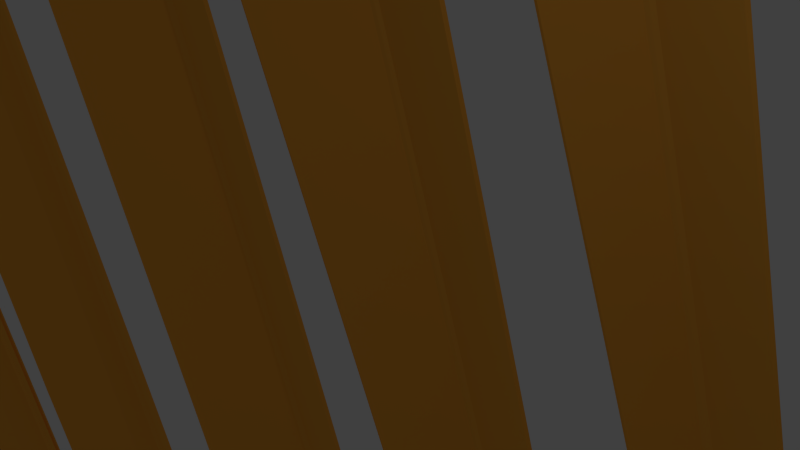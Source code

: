 # Source: PalmLeavesBrown.blend  (saved by Blender 2.76.0; exported with 4.5.12 LTS)
import bpy
from mathutils import Matrix  # noqa: F401  (used for matrix-valued properties, if any)

bpy.ops.wm.read_factory_settings(use_empty=True)
scene = bpy.context.scene
scene.name = 'Scene'

# ---- collections
col_collection_1 = bpy.data.collections.new('Collection 1'); scene.collection.children.link(col_collection_1)

# ---- materials (node trees are filled in below, after node groups)
mat_material = bpy.data.materials.new('Material')
mat_material.alpha_threshold = 0.0
mat_material.use_transparent_shadow = False
mat_material.diffuse_color = (1.0, 0.4626, 0.06128, 1.0)
mat_material.roughness = 0.5
mat_material_tronco = bpy.data.materials.new('Material.tRONCO')
mat_material_tronco.alpha_threshold = 0.0
mat_material_tronco.use_transparent_shadow = False
mat_material_tronco.diffuse_color = (0.7944, 1.0, 0.4924, 1.0)
mat_material_tronco.roughness = 0.5

# ---- material node trees

# ---- world
world_world = bpy.data.worlds.new('World'); scene.world = world_world
world_world.color = (0.05088, 0.05088, 0.05088)
world_world.use_sun_shadow = False
world_world.sun_shadow_jitter_overblur = 0.0
world_world.cycles.sampling_method = 'MANUAL'
world_world.cycles.sample_map_resolution = 256

# ---- cameras
cam_camera = bpy.data.cameras.new('Camera')
cam_camera.clip_end = 100.0
cam_camera.lens = 35.0
cam_camera.sensor_width = 32.0
cam_camera.sensor_height = 18.0
cam_camera.ortho_scale = 7.314
cam_camera.dof.focus_distance = 0.0
cam_camera.dof.aperture_fstop = 128.0

# ---- lights
light_lamp = bpy.data.lights.new('Lamp', 'POINT')
light_lamp.transmission_factor = 0.0
light_lamp.cutoff_distance = 30.0
light_lamp.energy = 100.0
light_lamp.shadow_buffer_clip_start = 1.001
light_lamp.shadow_soft_size = 0.1
light_lamp.shadow_maximum_resolution = 0.006
light_lamp.use_absolute_resolution = True
light_lamp.cycles.use_multiple_importance_sampling = False

# ---- meshes
me_cylinder = bpy.data.meshes.new('Cylinder')
me_cylinder.from_pydata([(7.588, 11.8, 87.85), (7.588, 12.8, -189.3), (7.588, 12.8, -120.0), (7.588, 12.63, -50.72), (7.588, 12.27, 50.12), (7.846, 12.2, 50.12), (8.041, 12.5, -50.72), (8.129, 12.64, -120.0), (8.129, 12.64, -189.3), (8.022, 12.0, 50.12), (8.349, 12.15, -50.72), (8.498, 12.21, -120.0), (8.498, 12.21, -189.3), (8.06, 11.73, 50.12), (8.416, 11.68, -50.72), (8.578, 11.66, -120.0), (8.578, 11.66, -189.3), (7.948, 11.49, 50.12), (8.22, 11.25, -50.72), (8.344, 11.14, -120.0), (8.344, 11.14, -189.3), (7.723, 11.34, 50.12), (7.824, 11.0, -50.72), (7.87, 10.84, -120.0), (7.87, 10.84, -189.3), (7.454, 11.34, 50.12), (7.353, 11.0, -50.72), (7.307, 10.84, -120.0), (7.307, 10.84, -189.3), (7.228, 11.49, 50.12), (6.956, 11.25, -50.72), (6.833, 11.14, -120.0), (6.833, 11.14, -189.3), (7.117, 11.73, 50.12), (6.76, 11.68, -50.72), (6.598, 11.66, -120.0), (6.598, 11.66, -189.3), (7.155, 12.0, 50.12), (6.827, 12.15, -50.72), (6.679, 12.21, -120.0), (6.679, 12.21, -189.3), (7.331, 12.2, 50.12), (7.136, 12.5, -50.72), (7.048, 12.64, -120.0), (7.048, 12.64, -189.3), (-50.86, -4.306, -11.59), (3.279, 11.2, -163.0), (-50.87, -4.22, -11.44), (3.274, 11.29, -162.8), (-50.85, -4.161, -11.13), (3.297, 11.35, -162.5), (-50.8, -4.147, -10.77), (3.34, 11.36, -162.2), (-50.75, -4.182, -10.45), (3.391, 11.32, -161.8), (-50.71, -4.256, -10.29), (3.433, 11.25, -161.7), (-50.69, -4.345, -10.34), (3.452, 11.16, -161.7), (-50.7, -4.421, -10.58), (3.443, 11.08, -162.0), (-50.73, -4.459, -10.93), (3.409, 11.05, -162.3), (-50.78, -4.448, -11.28), (3.36, 11.06, -162.7), (-50.83, -4.391, -11.53), (3.311, 11.11, -162.9), (2.511, 9.841, -151.9), (-48.44, -4.325, -12.31), (-48.45, -4.401, -12.55), (2.502, 9.765, -152.1), (1.331, 9.708, -160.9), (-48.58, -4.579, -21.26), (-48.63, -4.522, -21.51), (1.282, 9.765, -161.1), (-66.32, -8.754, 32.52), (7.495, 12.55, -174.3), (7.538, 12.56, -173.9), (7.477, 12.4, -174.7), (7.472, 12.49, -174.6), (7.509, 12.32, -174.7), (7.558, 12.26, -174.4), (7.607, 12.25, -174.1), (7.641, 12.29, -173.7), (7.65, 12.36, -173.5), (7.631, 12.45, -173.4), (7.589, 12.53, -173.6), (-25.54, 1.04, -90.61), (-25.59, 1.097, -90.85), (-23.94, 1.644, -73.6), (-23.95, 1.568, -73.83), (-13.93, 4.427, -122.8), (-13.97, 4.484, -123.0), (-10.39, 5.497, -111.3), (-10.4, 5.422, -111.5), (-39.59, -2.626, -49.51), (-39.64, -2.569, -49.76), (-37.97, -2.032, -36.73), (-37.98, -2.107, -36.97), (-45.51, -3.596, 15.38), (3.447, 11.22, -148.9), (-45.52, -3.514, 15.52), (3.444, 11.31, -148.8), (-45.49, -3.458, 15.8), (3.471, 11.36, -148.5), (-45.44, -3.444, 16.14), (3.519, 11.38, -148.2), (-45.39, -3.478, 16.41), (3.573, 11.34, -147.9), (-45.35, -3.549, 16.55), (3.615, 11.27, -147.8), (-45.33, -3.634, 16.5), (3.633, 11.19, -147.8), (-45.34, -3.706, 16.28), (3.62, 11.11, -148.0), (-45.38, -3.743, 15.96), (3.581, 11.08, -148.4), (-45.43, -3.732, 15.64), (3.528, 11.09, -148.7), (-45.48, -3.677, 15.42), (3.478, 11.14, -148.9), (2.906, 9.925, -138.0), (-43.22, -3.615, 13.78), (-43.24, -3.687, 13.56), (2.894, 9.853, -138.3), (1.627, 9.798, -146.2), (-43.51, -3.857, 5.315), (-43.56, -3.803, 5.099), (1.577, 9.853, -146.4), (-59.48, -7.848, 63.12), (7.267, 12.51, -161.3), (7.315, 12.53, -160.9), (7.243, 12.37, -161.7), (7.24, 12.46, -161.5), (7.274, 12.29, -161.6), (7.325, 12.24, -161.4), (7.378, 12.23, -161.1), (7.417, 12.26, -160.8), (7.429, 12.34, -160.6), (7.411, 12.42, -160.5), (7.369, 12.49, -160.6), (-22.75, 1.513, -69.3), (-22.8, 1.568, -69.51), (-20.94, 2.09, -53.69), (-20.95, 2.018, -53.91), (-12.25, 4.751, -104.2), (-12.3, 4.805, -104.5), (-8.686, 5.774, -94.63), (-8.698, 5.701, -94.85), (-35.43, -1.991, -24.94), (-35.48, -1.936, -25.15), (-33.67, -1.423, -13.36), (-33.68, -1.495, -13.58), (-40.67, -3.442, 53.86), (4.04, 11.38, -134.8), (-40.67, -3.36, 54.0), (4.04, 11.46, -134.6), (-40.64, -3.304, 54.27), (4.074, 11.52, -134.4), (-40.58, -3.29, 54.58), (4.129, 11.53, -134.1), (-40.52, -3.324, 54.83), (4.19, 11.5, -133.8), (-40.47, -3.395, 54.94), (4.235, 11.43, -133.7), (-40.46, -3.48, 54.88), (4.252, 11.34, -133.8), (-40.48, -3.552, 54.67), (4.234, 11.27, -134.0), (-40.52, -3.589, 54.37), (4.187, 11.23, -134.3), (-40.58, -3.578, 54.08), (4.127, 11.24, -134.6), (-40.64, -3.524, 53.89), (4.072, 11.3, -134.8), (3.764, 10.08, -123.7), (-38.43, -3.461, 51.09), (-38.45, -3.533, 50.88), (3.746, 10.01, -123.9), (2.297, 9.952, -131.1), (-38.92, -3.704, 42.82), (-38.97, -3.649, 42.63), (2.242, 10.01, -131.3), (-53.4, -7.694, 108.5), (7.54, 12.67, -149.0), (7.596, 12.68, -148.7), (7.506, 12.53, -149.4), (7.507, 12.61, -149.3), (7.538, 12.45, -149.4), (7.593, 12.39, -149.2), (7.654, 12.38, -148.9), (7.7, 12.42, -148.6), (7.718, 12.49, -148.4), (7.702, 12.57, -148.3), (7.656, 12.65, -148.4), (-20.08, 1.667, -42.07), (-20.14, 1.721, -42.26), (-17.9, 2.244, -27.51), (-17.92, 2.172, -27.72), (-10.48, 4.904, -82.24), (-10.54, 4.959, -82.43), (-6.713, 5.928, -74.53), (-6.731, 5.855, -74.75), (-31.62, -1.837, 8.576), (-31.67, -1.782, 8.388), (-29.59, -1.269, 19.17), (-29.6, -1.341, 18.95), (-40.67, -3.442, 81.88), (4.04, 11.38, -106.8), (-40.67, -3.36, 82.02), (4.04, 11.46, -106.6), (-40.64, -3.304, 82.29), (4.074, 11.52, -106.4), (-40.58, -3.29, 82.59), (4.129, 11.53, -106.1), (-40.52, -3.324, 82.84), (4.19, 11.5, -105.8), (-40.47, -3.395, 82.96), (4.235, 11.43, -105.7), (-40.46, -3.48, 82.9), (4.252, 11.34, -105.8), (-40.48, -3.552, 82.68), (4.234, 11.27, -106.0), (-40.52, -3.589, 82.38), (4.187, 11.23, -106.3), (-40.58, -3.578, 82.09), (4.127, 11.24, -106.6), (-40.64, -3.524, 81.9), (4.072, 11.3, -106.7), (3.764, 10.08, -95.67), (-38.43, -3.461, 79.11), (-38.45, -3.533, 78.89), (3.746, 10.01, -95.89), (2.297, 9.952, -103.1), (-38.92, -3.704, 70.84), (-38.97, -3.649, 70.65), (2.242, 10.01, -103.3), (-53.4, -7.694, 136.6), (7.54, 12.67, -121.0), (7.596, 12.68, -120.7), (7.506, 12.53, -121.4), (7.507, 12.61, -121.3), (7.538, 12.45, -121.4), (7.593, 12.39, -121.2), (7.654, 12.38, -120.9), (7.7, 12.42, -120.6), (7.718, 12.49, -120.4), (7.702, 12.57, -120.3), (7.656, 12.65, -120.4), (-20.08, 1.667, -14.06), (-20.14, 1.721, -14.25), (-17.9, 2.244, 0.5106), (-17.92, 2.172, 0.2969), (-10.48, 4.904, -54.22), (-10.54, 4.959, -54.41), (-6.713, 5.928, -46.51), (-6.731, 5.855, -46.73), (-31.62, -1.837, 36.59), (-31.67, -1.782, 36.4), (-29.59, -1.269, 47.18), (-29.6, -1.341, 46.97), (-41.35, -3.544, 113.7), (3.356, 11.28, -74.91), (-41.35, -3.462, 113.9), (3.357, 11.36, -74.77), (-41.32, -3.406, 114.1), (3.39, 11.41, -74.5), (-41.26, -3.392, 114.5), (3.446, 11.43, -74.19), (-41.2, -3.426, 114.7), (3.506, 11.39, -73.94), (-41.16, -3.497, 114.8), (3.552, 11.32, -73.83), (-41.14, -3.582, 114.8), (3.568, 11.24, -73.89), (-41.16, -3.654, 114.5), (3.55, 11.17, -74.11), (-41.21, -3.691, 114.2), (3.504, 11.13, -74.4), (-41.27, -3.68, 114.0), (3.443, 11.14, -74.7), (-41.32, -3.626, 113.8), (3.388, 11.19, -74.88), (3.08, 9.977, -63.81), (-39.11, -3.563, 111.0), (-39.13, -3.635, 110.8), (3.062, 9.905, -64.03), (1.614, 9.85, -71.24), (-39.6, -3.806, 102.7), (-39.65, -3.751, 102.5), (1.559, 9.905, -71.43), (-54.08, -7.796, 168.4), (6.857, 12.56, -89.13), (6.912, 12.58, -88.82), (6.822, 12.43, -89.54), (6.823, 12.51, -89.4), (6.855, 12.34, -89.51), (6.91, 12.29, -89.32), (6.97, 12.28, -89.03), (7.017, 12.32, -88.73), (7.035, 12.39, -88.52), (7.018, 12.47, -88.46), (6.973, 12.54, -88.57), (-20.77, 1.565, 17.8), (-20.82, 1.619, 17.61), (-18.59, 2.142, 32.37), (-18.6, 2.07, 32.16), (-11.17, 4.802, -22.36), (-11.22, 4.857, -22.55), (-7.396, 5.826, -14.66), (-7.414, 5.753, -14.87), (-32.3, -1.939, 68.45), (-32.36, -1.884, 68.26), (-30.27, -1.371, 79.04), (-30.29, -1.443, 78.83), (-41.35, -3.544, 140.0), (3.356, 11.28, -48.67), (-41.35, -3.462, 140.1), (3.357, 11.36, -48.52), (-41.32, -3.406, 140.4), (3.39, 11.41, -48.25), (-41.26, -3.392, 140.7), (3.446, 11.43, -47.95), (-41.2, -3.426, 141.0), (3.506, 11.39, -47.7), (-41.16, -3.497, 141.1), (3.552, 11.32, -47.58), (-41.14, -3.582, 141.0), (3.568, 11.24, -47.65), (-41.16, -3.654, 140.8), (3.55, 11.17, -47.86), (-41.21, -3.691, 140.5), (3.504, 11.13, -48.16), (-41.27, -3.68, 140.2), (3.443, 11.14, -48.45), (-41.32, -3.626, 140.0), (3.388, 11.19, -48.64), (3.08, 9.977, -37.57), (-39.11, -3.563, 137.2), (-39.13, -3.635, 137.0), (3.062, 9.905, -37.78), (1.614, 9.85, -44.99), (-39.6, -3.806, 128.9), (-39.65, -3.751, 128.8), (1.559, 9.905, -45.18), (-54.08, -7.796, 194.7), (6.857, 12.56, -62.88), (6.912, 12.58, -62.57), (6.822, 12.43, -63.29), (6.823, 12.51, -63.15), (6.855, 12.34, -63.26), (6.91, 12.29, -63.08), (6.97, 12.28, -62.79), (7.017, 12.32, -62.49), (7.035, 12.39, -62.27), (7.018, 12.47, -62.21), (6.973, 12.54, -62.32), (-20.77, 1.565, 44.05), (-20.82, 1.619, 43.86), (-18.59, 2.142, 58.62), (-18.6, 2.07, 58.4), (-11.17, 4.802, 3.882), (-11.22, 4.857, 3.693), (-7.396, 5.826, 11.59), (-7.414, 5.753, 11.38), (-32.3, -1.939, 94.7), (-32.36, -1.884, 94.51), (-30.27, -1.371, 105.3), (-30.29, -1.443, 105.1), (-41.35, -3.544, 166.2), (3.356, 11.28, -22.42), (-41.35, -3.462, 166.4), (3.357, 11.36, -22.28), (-41.32, -3.406, 166.6), (3.39, 11.41, -22.01), (-41.26, -3.392, 166.9), (3.446, 11.43, -21.7), (-41.2, -3.426, 167.2), (3.506, 11.39, -21.45), (-41.16, -3.497, 167.3), (3.552, 11.32, -21.34), (-41.14, -3.582, 167.2), (3.568, 11.24, -21.4), (-41.16, -3.654, 167.0), (3.55, 11.17, -21.61), (-41.21, -3.691, 166.7), (3.504, 11.13, -21.91), (-41.27, -3.68, 166.4), (3.443, 11.14, -22.2), (-41.32, -3.626, 166.3), (3.388, 11.19, -22.39), (3.08, 9.977, -11.32), (-39.11, -3.563, 163.5), (-39.13, -3.635, 163.2), (3.062, 9.905, -11.54), (1.614, 9.85, -18.75), (-39.6, -3.806, 155.2), (-39.65, -3.751, 155.0), (1.559, 9.905, -18.94), (-54.08, -7.796, 220.9), (6.857, 12.56, -36.64), (6.912, 12.58, -36.33), (6.822, 12.43, -37.05), (6.823, 12.51, -36.91), (6.855, 12.34, -37.02), (6.91, 12.29, -36.83), (6.97, 12.28, -36.54), (7.017, 12.32, -36.24), (7.035, 12.39, -36.03), (7.018, 12.47, -35.97), (6.973, 12.54, -36.08), (-20.77, 1.565, 70.29), (-20.82, 1.619, 70.1), (-18.59, 2.142, 84.86), (-18.6, 2.07, 84.65), (-11.17, 4.802, 30.13), (-11.22, 4.857, 29.94), (-7.396, 5.826, 37.84), (-7.414, 5.753, 37.62), (-32.3, -1.939, 120.9), (-32.36, -1.884, 120.8), (-30.27, -1.371, 131.5), (-30.29, -1.443, 131.3), (-40.83, -3.804, 189.9), (3.88, 11.02, 1.259), (-40.83, -3.722, 190.0), (3.881, 11.1, 1.401), (-40.8, -3.665, 190.3), (3.914, 11.16, 1.669), (-40.74, -3.652, 190.6), (3.97, 11.17, 1.976), (-40.68, -3.686, 190.9), (4.03, 11.13, 2.226), (-40.63, -3.756, 191.0), (4.075, 11.06, 2.339), (-40.62, -3.841, 190.9), (4.092, 10.98, 2.279), (-40.64, -3.914, 190.7), (4.074, 10.91, 2.065), (-40.68, -3.95, 190.4), (4.027, 10.87, 1.765), (-40.74, -3.94, 190.1), (3.967, 10.88, 1.475), (-40.8, -3.885, 189.9), (3.912, 10.94, 1.286), (3.604, 9.718, 12.36), (-38.59, -3.823, 187.1), (-38.61, -3.895, 186.9), (3.586, 9.645, 12.14), (2.138, 9.591, 4.933), (-39.08, -4.065, 178.9), (-39.13, -4.01, 178.7), (2.083, 9.645, 4.744), (-53.56, -8.055, 244.6), (7.381, 12.3, -12.96), (7.436, 12.32, -12.65), (7.346, 12.17, -13.37), (7.347, 12.25, -13.23), (7.379, 12.08, -13.34), (7.434, 12.03, -13.15), (7.494, 12.02, -12.86), (7.54, 12.06, -12.56), (7.558, 12.13, -12.35), (7.542, 12.21, -12.29), (7.496, 12.28, -12.4), (-20.24, 1.305, 93.97), (-20.3, 1.36, 93.78), (-18.06, 1.883, 108.5), (-18.08, 1.811, 108.3), (-10.64, 4.543, 53.81), (-10.7, 4.598, 53.62), (-6.873, 5.566, 61.52), (-6.89, 5.494, 61.3), (-31.78, -2.198, 144.6), (-31.83, -2.144, 144.4), (-29.75, -1.63, 155.2), (-29.76, -1.702, 155.0), (-35.79, -3.923, 223.8), (4.467, 10.9, 14.69), (-35.79, -3.841, 224.0), (4.471, 10.98, 14.83), (-35.75, -3.784, 224.2), (4.51, 11.04, 15.08), (-35.69, -3.771, 224.5), (4.572, 11.05, 15.36), (-35.62, -3.805, 224.7), (4.638, 11.02, 15.58), (-35.57, -3.875, 224.8), (4.685, 10.95, 15.67), (-35.56, -3.96, 224.8), (4.7, 10.86, 15.6), (-35.58, -4.033, 224.6), (4.678, 10.79, 15.4), (-35.63, -4.069, 224.3), (4.625, 10.75, 15.13), (-35.7, -4.059, 224.0), (4.558, 10.76, 14.87), (-35.76, -4.004, 223.9), (4.499, 10.82, 14.7), (4.44, 9.599, 25.86), (-33.63, -3.941, 220.0), (-33.65, -4.014, 219.8), (4.418, 9.526, 25.66), (2.816, 9.472, 19.19), (-34.29, -4.184, 212.0), (-34.35, -4.129, 211.9), (2.757, 9.526, 19.02), (-47.23, -8.174, 284.4), (7.631, 12.19, -1.133), (7.694, 12.2, -0.8541), (7.588, 12.05, -1.525), (7.592, 12.13, -1.383), (7.621, 11.97, -1.513), (7.68, 11.91, -1.351), (7.746, 11.9, -1.092), (7.799, 11.94, -0.8161), (7.822, 12.01, -0.612), (7.807, 12.09, -0.5444), (7.759, 12.17, -0.6347), (-17.46, 1.186, 118.5), (-17.52, 1.241, 118.4), (-14.96, 1.764, 132.0), (-14.99, 1.692, 131.8), (-8.805, 4.424, 73.95), (-8.864, 4.479, 73.78), (-4.883, 5.447, 79.8), (-4.905, 5.375, 79.6), (-27.8, -2.317, 174.4), (-27.86, -2.263, 174.3), (-25.54, -1.749, 184.0), (-25.56, -1.821, 183.8), (-28.28, 0.1171, 270.3), (4.611, 11.06, 30.42), (-28.27, 0.2018, 270.4), (4.617, 11.14, 30.52), (-28.23, 0.2643, 270.6), (4.661, 11.21, 30.72), (-28.16, 0.2849, 270.8), (4.731, 11.23, 30.94), (-28.08, 0.2569, 271.0), (4.804, 11.2, 31.13), (-28.03, 0.1893, 271.1), (4.856, 11.13, 31.22), (-28.02, 0.1035, 271.0), (4.871, 11.05, 31.18), (-28.04, 0.02683, 270.9), (4.845, 10.97, 31.03), (-28.1, -0.01647, 270.7), (4.785, 10.93, 30.81), (-28.18, -0.01262, 270.4), (4.711, 10.93, 30.59), (-28.24, 0.03718, 270.3), (4.646, 10.98, 30.45), (4.971, 10.01, 42.02), (-26.25, 0.05384, 265.0), (-26.28, -0.02287, 264.9), (4.945, 9.931, 41.87), (3.162, 9.709, 36.6), (-27.15, -0.3711, 257.7), (-27.22, -0.3213, 257.6), (3.097, 9.759, 36.46), (-37.59, -3.009, 339.5), (7.211, 12.06, 12.12), (7.281, 12.08, 12.35), (7.161, 11.91, 11.83), (7.166, 11.99, 11.93), (7.196, 11.83, 11.85), (7.261, 11.78, 11.99), (7.335, 11.77, 12.21), (7.395, 11.82, 12.43), (7.421, 11.89, 12.58), (7.406, 11.98, 12.62), (7.354, 12.05, 12.53), (-13.56, 3.252, 151.9), (-13.62, 3.302, 151.7), (-10.69, 4.16, 163.1), (-10.72, 4.083, 163.0), (-6.48, 5.664, 100.7), (-6.545, 5.714, 100.5), (-2.452, 6.877, 103.3), (-2.478, 6.8, 103.1), (-21.95, 0.7901, 215.5), (-22.01, 0.8398, 215.4), (-19.44, 1.601, 223.1), (-19.46, 1.524, 223.0), (0.5912, 10.88, 255.5), (6.728, 11.83, 57.91), (0.6014, 10.94, 255.5), (6.739, 11.89, 57.92), (0.6419, 10.99, 255.6), (6.779, 11.93, 57.95), (0.6998, 11.0, 255.6), (6.837, 11.95, 57.99), (0.7568, 10.98, 255.6), (6.894, 11.93, 58.03), (0.7947, 10.94, 255.7), (6.932, 11.88, 58.05), (0.8016, 10.88, 255.7), (6.939, 11.82, 58.05), (0.7751, 10.82, 255.6), (6.912, 11.77, 58.02), (0.7238, 10.79, 255.6), (6.861, 11.74, 57.99), (0.6639, 10.79, 255.6), (6.801, 11.74, 57.95), (0.6145, 10.83, 255.5), (6.752, 11.77, 57.92), (7.658, 11.33, 65.19), (1.547, 10.63, 249.7), (1.52, 10.58, 249.6), (7.632, 11.27, 65.17), (6.185, 11.1, 64.31), (0.5304, 10.24, 246.5), (0.4809, 10.27, 246.5), (6.135, 11.14, 64.28), (-1.065, 10.62, 312.3), (7.255, 12.01, 42.63), (7.313, 12.02, 42.67), (7.204, 11.9, 42.59), (7.215, 11.96, 42.6), (7.228, 11.85, 42.6), (7.277, 11.81, 42.63), (7.337, 11.81, 42.67), (7.388, 11.84, 42.7), (7.415, 11.89, 42.73), (7.408, 11.95, 42.73), (7.37, 12.0, 42.71), (2.649, 9.877, 161.1), (2.6, 9.911, 161.0), (5.15, 10.58, 163.9), (5.124, 10.53, 163.9), (3.997, 10.13, 118.8), (3.947, 10.16, 118.7), (6.705, 10.81, 114.6), (6.679, 10.76, 114.6), (1.237, 9.911, 212.8), (1.187, 9.945, 212.8), (3.29, 10.5, 213.9), (3.263, 10.44, 213.9), (-10.12, 10.83, 253.7), (5.905, 11.9, 41.54), (-10.1, 10.9, 253.7), (5.915, 11.96, 41.56), (-10.06, 10.95, 253.8), (5.959, 12.02, 41.64), (-10.0, 10.97, 253.9), (6.021, 12.03, 41.74), (-9.938, 10.95, 254.0), (6.082, 12.01, 41.84), (-9.897, 10.89, 254.0), (6.123, 11.96, 41.9), (-9.89, 10.83, 254.0), (6.131, 11.89, 41.91), (-9.918, 10.77, 254.0), (6.103, 11.83, 41.85), (-9.973, 10.73, 253.9), (6.048, 11.79, 41.76), (-10.04, 10.73, 253.8), (5.983, 11.8, 41.66), (-10.09, 10.77, 253.7), (5.93, 11.84, 41.57), (6.591, 11.34, 50.52), (-8.786, 10.55, 248.2), (-8.814, 10.49, 248.1), (6.563, 11.27, 50.47), (5.004, 11.08, 48.07), (-9.76, 10.11, 243.6), (-9.814, 10.15, 243.5), (4.951, 11.12, 47.98), (-14.6, 10.54, 314.7), (7.201, 12.1, 25.19), (7.263, 12.11, 25.3), (7.147, 11.98, 25.09), (7.158, 12.05, 25.12), (7.172, 11.92, 25.13), (7.225, 11.88, 25.21), (7.29, 11.88, 25.31), (7.345, 11.91, 25.41), (7.373, 11.97, 25.46), (7.365, 12.04, 25.45), (7.324, 12.09, 25.39), (-3.425, 9.701, 151.4), (-3.478, 9.739, 151.3), (-0.7956, 10.5, 157.1), (-0.8238, 10.44, 157.0), (0.04128, 9.983, 106.0), (-0.01197, 10.02, 105.9), (3.229, 10.75, 104.1), (3.201, 10.69, 104.1), (-7.406, 9.739, 207.2), (-7.46, 9.778, 207.1), (-5.19, 10.4, 210.4), (-5.218, 10.34, 210.4), (66.07, -4.374, -17.43), (11.92, 11.13, -168.8), (66.07, -4.288, -17.28), (11.93, 11.22, -168.7), (66.05, -4.229, -16.98), (11.91, 11.28, -168.4), (66.01, -4.215, -16.61), (11.86, 11.29, -168.0), (65.96, -4.25, -16.3), (11.81, 11.26, -167.7), (65.91, -4.324, -16.14), (11.77, 11.18, -167.5), (65.89, -4.413, -16.18), (11.75, 11.09, -167.6), (65.9, -4.489, -16.42), (11.76, 11.02, -167.8), (65.94, -4.527, -16.77), (11.8, 10.98, -168.2), (65.99, -4.516, -17.13), (11.84, 10.99, -168.5), (66.04, -4.459, -17.37), (11.89, 11.05, -168.8), (12.69, 9.773, -157.7), (63.65, -4.394, -18.16), (63.66, -4.469, -18.39), (12.7, 9.697, -157.9), (13.87, 9.64, -166.7), (63.78, -4.647, -27.1), (63.83, -4.59, -27.35), (13.92, 9.697, -166.9), (81.53, -8.822, 26.67), (7.709, 12.48, -180.1), (7.666, 12.49, -179.7), (7.726, 12.33, -180.6), (7.732, 12.42, -180.4), (7.694, 12.25, -180.5), (7.646, 12.19, -180.3), (7.597, 12.18, -179.9), (7.562, 12.22, -179.6), (7.553, 12.29, -179.3), (7.573, 12.38, -179.3), (7.615, 12.46, -179.4), (40.74, 0.9714, -96.45), (40.79, 1.029, -96.7), (39.14, 1.576, -79.44), (39.15, 1.5, -79.68), (29.13, 4.359, -128.6), (29.18, 4.416, -128.9), (25.6, 5.429, -117.1), (25.61, 5.354, -117.4), (54.79, -2.694, -55.36), (54.84, -2.637, -55.6), (53.17, -2.1, -42.57), (53.18, -2.175, -42.81), (60.72, -3.664, 9.533), (11.76, 11.16, -154.8), (60.72, -3.583, 9.675), (11.76, 11.24, -154.6), (60.69, -3.526, 9.958), (11.73, 11.29, -154.4), (60.65, -3.512, 10.29), (11.69, 11.31, -154.0), (60.59, -3.546, 10.57), (11.63, 11.27, -153.7), (60.55, -3.617, 10.71), (11.59, 11.2, -153.6), (60.53, -3.702, 10.66), (11.57, 11.12, -153.7), (60.54, -3.774, 10.44), (11.58, 11.05, -153.9), (60.58, -3.811, 10.11), (11.62, 11.01, -154.2), (60.64, -3.8, 9.793), (11.68, 11.02, -154.5), (60.69, -3.746, 9.577), (11.73, 11.07, -154.7), (12.3, 9.857, -143.9), (58.43, -3.683, 7.942), (58.44, -3.755, 7.72), (12.31, 9.785, -144.1), (13.58, 9.73, -152.0), (58.71, -3.926, -0.5273), (58.76, -3.871, -0.7436), (13.63, 9.784, -152.2), (74.68, -7.916, 57.28), (7.937, 12.44, -167.1), (7.889, 12.46, -166.8), (7.961, 12.31, -167.5), (7.964, 12.39, -167.4), (7.93, 12.22, -167.5), (7.879, 12.17, -167.3), (7.826, 12.16, -166.9), (7.787, 12.2, -166.6), (7.775, 12.27, -166.4), (7.793, 12.35, -166.3), (7.835, 12.42, -166.5), (37.96, 1.445, -75.14), (38.01, 1.499, -75.36), (36.14, 2.022, -59.53), (36.15, 1.95, -59.75), (27.45, 4.682, -110.1), (27.5, 4.737, -110.3), (23.89, 5.705, -100.5), (23.9, 5.633, -100.7), (50.63, -2.059, -30.78), (50.68, -2.004, -31.0), (48.87, -1.491, -19.2), (48.88, -1.563, -19.43), (55.87, -3.511, 48.02), (11.16, 11.31, -140.6), (55.87, -3.429, 48.16), (11.16, 11.39, -140.5), (55.84, -3.372, 48.43), (11.13, 11.45, -140.2), (55.78, -3.358, 48.74), (11.07, 11.46, -139.9), (55.72, -3.392, 48.99), (11.01, 11.43, -139.7), (55.68, -3.463, 49.1), (10.97, 11.36, -139.6), (55.66, -3.548, 49.04), (10.95, 11.27, -139.6), (55.68, -3.62, 48.82), (10.97, 11.2, -139.8), (55.73, -3.657, 48.52), (11.02, 11.16, -140.1), (55.79, -3.646, 48.23), (11.08, 11.17, -140.4), (55.84, -3.592, 48.05), (11.13, 11.23, -140.6), (11.44, 10.01, -129.5), (53.63, -3.529, 45.25), (53.65, -3.602, 45.04), (11.46, 9.939, -129.7), (12.91, 9.884, -137.0), (54.12, -3.772, 36.98), (54.17, -3.717, 36.79), (12.96, 9.938, -137.1), (68.6, -7.762, 102.7), (7.664, 12.6, -154.8), (7.608, 12.61, -154.5), (7.698, 12.46, -155.3), (7.697, 12.54, -155.1), (7.666, 12.38, -155.2), (7.61, 12.32, -155.0), (7.55, 12.31, -154.8), (7.504, 12.35, -154.5), (7.486, 12.42, -154.2), (7.502, 12.51, -154.2), (7.548, 12.58, -154.3), (35.29, 1.599, -47.92), (35.34, 1.653, -48.11), (33.11, 2.176, -33.35), (33.12, 2.104, -33.56), (25.69, 4.836, -88.08), (25.74, 4.891, -88.27), (21.92, 5.859, -80.37), (21.93, 5.787, -80.59), (46.82, -1.905, 2.734), (46.88, -1.851, 2.545), (44.79, -1.337, 13.32), (44.81, -1.409, 13.11), (55.87, -3.511, 76.03), (11.16, 11.31, -112.6), (55.87, -3.429, 76.18), (11.16, 11.39, -112.5), (55.84, -3.372, 76.44), (11.13, 11.45, -112.2), (55.78, -3.358, 76.75), (11.07, 11.46, -111.9), (55.72, -3.392, 77.0), (11.01, 11.43, -111.6), (55.68, -3.463, 77.11), (10.97, 11.36, -111.5), (55.66, -3.548, 77.05), (10.95, 11.27, -111.6), (55.68, -3.62, 76.84), (10.97, 11.2, -111.8), (55.73, -3.657, 76.54), (11.02, 11.16, -112.1), (55.79, -3.646, 76.25), (11.08, 11.17, -112.4), (55.84, -3.592, 76.06), (11.13, 11.23, -112.6), (11.44, 10.01, -101.5), (53.63, -3.529, 73.27), (53.65, -3.602, 73.05), (11.46, 9.939, -101.7), (12.91, 9.884, -108.9), (54.12, -3.772, 65.0), (54.17, -3.717, 64.81), (12.96, 9.938, -109.1), (68.6, -7.762, 130.7), (7.664, 12.6, -126.8), (7.608, 12.61, -126.5), (7.698, 12.46, -127.2), (7.697, 12.54, -127.1), (7.666, 12.38, -127.2), (7.61, 12.32, -127.0), (7.55, 12.31, -126.7), (7.504, 12.35, -126.4), (7.486, 12.42, -126.2), (7.502, 12.51, -126.2), (7.548, 12.58, -126.3), (35.29, 1.599, -19.9), (35.34, 1.653, -20.09), (33.11, 2.176, -5.332), (33.12, 2.104, -5.546), (25.69, 4.836, -60.07), (25.74, 4.891, -60.26), (21.92, 5.859, -52.36), (21.93, 5.787, -52.57), (46.82, -1.905, 30.75), (46.88, -1.851, 30.56), (44.79, -1.337, 41.34), (44.81, -1.409, 41.13), (56.56, -3.613, 107.9), (11.85, 11.21, -80.75), (56.56, -3.531, 108.0), (11.85, 11.29, -80.61), (56.52, -3.474, 108.3), (11.81, 11.35, -80.34), (56.47, -3.46, 108.6), (11.76, 11.36, -80.04), (56.41, -3.494, 108.9), (11.7, 11.33, -79.79), (56.36, -3.565, 109.0), (11.65, 11.26, -79.67), (56.35, -3.65, 108.9), (11.64, 11.17, -79.73), (56.36, -3.722, 108.7), (11.65, 11.1, -79.95), (56.41, -3.759, 108.4), (11.7, 11.06, -80.25), (56.47, -3.748, 108.1), (11.76, 11.07, -80.54), (56.52, -3.694, 107.9), (11.82, 11.13, -80.73), (12.12, 9.909, -69.65), (54.32, -3.631, 105.1), (54.34, -3.704, 104.9), (12.14, 9.837, -69.87), (13.59, 9.782, -77.08), (54.8, -3.874, 96.86), (54.86, -3.819, 96.67), (13.65, 9.836, -77.27), (69.29, -7.864, 162.6), (8.347, 12.5, -94.97), (8.291, 12.51, -94.66), (8.381, 12.36, -95.38), (8.381, 12.44, -95.24), (8.349, 12.28, -95.35), (8.294, 12.22, -95.16), (8.234, 12.21, -94.87), (8.187, 12.25, -94.57), (8.169, 12.32, -94.36), (8.186, 12.4, -94.3), (8.231, 12.48, -94.41), (35.97, 1.497, 11.96), (36.03, 1.551, 11.77), (33.79, 2.074, 26.53), (33.81, 2.002, 26.31), (26.37, 4.734, -28.21), (26.43, 4.789, -28.4), (22.6, 5.757, -20.5), (22.62, 5.685, -20.71), (47.5, -2.007, 62.61), (47.56, -1.953, 62.42), (45.47, -1.439, 73.2), (45.49, -1.511, 72.99), (56.56, -3.613, 134.1), (11.85, 11.21, -54.51), (56.56, -3.531, 134.3), (11.85, 11.29, -54.37), (56.52, -3.474, 134.6), (11.81, 11.35, -54.1), (56.47, -3.46, 134.9), (11.76, 11.36, -53.79), (56.41, -3.494, 135.1), (11.7, 11.33, -53.54), (56.36, -3.565, 135.2), (11.65, 11.26, -53.43), (56.35, -3.65, 135.2), (11.64, 11.17, -53.49), (56.36, -3.722, 134.9), (11.65, 11.1, -53.7), (56.41, -3.759, 134.6), (11.7, 11.06, -54.0), (56.47, -3.748, 134.4), (11.76, 11.07, -54.29), (56.52, -3.694, 134.2), (11.82, 11.13, -54.48), (12.12, 9.909, -43.41), (54.32, -3.631, 131.4), (54.34, -3.704, 131.2), (12.14, 9.837, -43.62), (13.59, 9.782, -50.83), (54.8, -3.874, 123.1), (54.86, -3.819, 122.9), (13.65, 9.836, -51.02), (69.29, -7.864, 188.8), (8.347, 12.5, -68.72), (8.291, 12.51, -68.42), (8.381, 12.36, -69.13), (8.381, 12.44, -68.99), (8.349, 12.28, -69.11), (8.294, 12.22, -68.92), (8.234, 12.21, -68.63), (8.187, 12.25, -68.33), (8.169, 12.32, -68.11), (8.186, 12.4, -68.05), (8.231, 12.48, -68.17), (35.97, 1.497, 38.21), (36.03, 1.551, 38.02), (33.79, 2.074, 52.77), (33.81, 2.002, 52.56), (26.37, 4.734, -1.961), (26.43, 4.789, -2.15), (22.6, 5.757, 5.748), (22.62, 5.685, 5.535), (47.5, -2.007, 88.86), (47.56, -1.953, 88.67), (45.47, -1.439, 99.45), (45.49, -1.511, 99.23), (56.56, -3.613, 160.4), (11.85, 11.21, -28.26), (56.56, -3.531, 160.5), (11.85, 11.29, -28.12), (56.52, -3.474, 160.8), (11.81, 11.35, -27.85), (56.47, -3.46, 161.1), (11.76, 11.36, -27.55), (56.41, -3.494, 161.4), (11.7, 11.33, -27.3), (56.36, -3.565, 161.5), (11.65, 11.26, -27.18), (56.35, -3.65, 161.4), (11.64, 11.17, -27.24), (56.36, -3.722, 161.2), (11.65, 11.1, -27.46), (56.41, -3.759, 160.9), (11.7, 11.06, -27.76), (56.47, -3.748, 160.6), (11.76, 11.07, -28.05), (56.52, -3.694, 160.4), (11.82, 11.13, -28.24), (12.12, 9.909, -17.16), (54.32, -3.631, 157.6), (54.34, -3.704, 157.4), (12.14, 9.837, -17.38), (13.59, 9.782, -24.59), (54.8, -3.874, 149.3), (54.86, -3.819, 149.2), (13.65, 9.836, -24.78), (69.29, -7.864, 215.1), (8.347, 12.5, -42.48), (8.291, 12.51, -42.17), (8.381, 12.36, -42.89), (8.381, 12.44, -42.75), (8.349, 12.28, -42.86), (8.294, 12.22, -42.67), (8.234, 12.21, -42.38), (8.187, 12.25, -42.08), (8.169, 12.32, -41.87), (8.186, 12.4, -41.81), (8.231, 12.48, -41.92), (35.97, 1.497, 64.45), (36.03, 1.551, 64.26), (33.79, 2.074, 79.02), (33.81, 2.002, 78.8), (26.37, 4.734, 24.28), (26.43, 4.789, 24.09), (22.6, 5.757, 31.99), (22.62, 5.685, 31.78), (47.5, -2.007, 115.1), (47.56, -1.953, 114.9), (45.47, -1.439, 125.7), (45.49, -1.511, 125.5), (56.03, -3.872, 184.1), (11.32, 10.95, -4.584), (56.03, -3.79, 184.2), (11.32, 11.03, -4.441), (56.0, -3.733, 184.5), (11.29, 11.09, -4.174), (55.94, -3.72, 184.8), (11.23, 11.1, -3.866), (55.88, -3.754, 185.0), (11.17, 11.07, -3.617), (55.84, -3.825, 185.1), (11.13, 11.0, -3.504), (55.82, -3.91, 185.1), (11.11, 10.91, -3.564), (55.84, -3.982, 184.9), (11.13, 10.84, -3.778), (55.89, -4.018, 184.6), (11.18, 10.8, -4.077), (55.95, -4.008, 184.3), (11.24, 10.81, -4.368), (56.0, -3.953, 184.1), (11.29, 10.87, -4.557), (11.6, 9.649, 6.516), (53.79, -3.891, 181.3), (53.81, -3.963, 181.1), (11.62, 9.577, 6.302), (13.07, 9.522, -0.9097), (54.28, -4.133, 173.0), (54.33, -4.079, 172.8), (13.12, 9.577, -1.099), (68.76, -8.123, 238.7), (7.823, 12.24, -18.8), (7.768, 12.25, -18.49), (7.858, 12.1, -19.21), (7.857, 12.18, -19.07), (7.825, 12.02, -19.18), (7.77, 11.96, -18.99), (7.71, 11.95, -18.7), (7.663, 11.99, -18.4), (7.646, 12.06, -18.19), (7.662, 12.15, -18.13), (7.707, 12.22, -18.24), (35.45, 1.237, 88.13), (35.5, 1.292, 87.94), (33.27, 1.815, 102.7), (33.28, 1.742, 102.5), (25.85, 4.475, 47.96), (25.9, 4.529, 47.77), (22.08, 5.498, 55.67), (22.09, 5.426, 55.46), (46.98, -2.267, 138.8), (47.04, -2.212, 138.6), (44.95, -1.698, 149.4), (44.97, -1.771, 149.2), (51.0, -3.991, 218.0), (10.74, 10.83, 8.849), (50.99, -3.909, 218.1), (10.73, 10.91, 8.991), (50.95, -3.852, 218.4), (10.69, 10.97, 9.241), (50.89, -3.839, 218.7), (10.63, 10.98, 9.52), (50.82, -3.873, 218.9), (10.57, 10.95, 9.739), (50.78, -3.943, 219.0), (10.52, 10.88, 9.829), (50.76, -4.028, 218.9), (10.5, 10.79, 9.762), (50.78, -4.101, 218.7), (10.53, 10.72, 9.558), (50.84, -4.137, 218.4), (10.58, 10.68, 9.282), (50.9, -4.127, 218.2), (10.65, 10.69, 9.022), (50.96, -4.072, 218.0), (10.7, 10.75, 8.861), (10.76, 9.531, 20.02), (48.83, -4.01, 214.2), (48.85, -4.082, 214.0), (10.79, 9.458, 19.82), (12.39, 9.403, 13.34), (49.5, -4.252, 206.2), (49.56, -4.198, 206.0), (12.45, 9.458, 13.18), (62.44, -8.242, 278.5), (7.572, 12.12, -6.976), (7.51, 12.13, -6.697), (7.616, 11.98, -7.367), (7.612, 12.06, -7.226), (7.583, 11.9, -7.356), (7.524, 11.84, -7.194), (7.458, 11.83, -6.934), (7.405, 11.87, -6.659), (7.382, 11.94, -6.455), (7.397, 12.03, -6.387), (7.445, 12.1, -6.477), (32.66, 1.118, 112.7), (32.72, 1.173, 112.5), (30.17, 1.696, 126.1), (30.19, 1.623, 125.9), (24.01, 4.356, 68.1), (24.07, 4.41, 67.94), (20.09, 5.379, 73.96), (20.11, 5.307, 73.75), (43.0, -2.386, 168.6), (43.06, -2.331, 168.4), (40.75, -1.817, 178.2), (40.77, -1.89, 178.0), (43.48, 0.04889, 264.4), (10.59, 10.99, 24.58), (43.47, 0.1336, 264.5), (10.59, 11.08, 24.68), (43.43, 0.1961, 264.7), (10.54, 11.14, 24.87), (43.36, 0.2167, 264.9), (10.47, 11.16, 25.1), (43.29, 0.1887, 265.1), (10.4, 11.13, 25.29), (43.23, 0.1211, 265.2), (10.35, 11.06, 25.37), (43.22, 0.03534, 265.2), (10.33, 10.98, 25.34), (43.25, -0.04138, 265.0), (10.36, 10.9, 25.18), (43.31, -0.08468, 264.8), (10.42, 10.86, 24.96), (43.38, -0.08082, 264.6), (10.49, 10.86, 24.75), (43.44, -0.03103, 264.5), (10.56, 10.91, 24.6), (10.23, 9.94, 36.18), (41.46, -0.01436, 259.2), (41.48, -0.09107, 259.0), (10.26, 9.863, 36.03), (12.04, 9.641, 30.76), (42.36, -0.4393, 251.9), (42.42, -0.3895, 251.7), (12.11, 9.691, 30.62), (52.79, -3.077, 333.7), (7.993, 11.99, 6.276), (7.923, 12.01, 6.503), (8.043, 11.84, 5.982), (8.037, 11.92, 6.082), (8.008, 11.76, 6.008), (7.943, 11.71, 6.152), (7.869, 11.71, 6.367), (7.809, 11.75, 6.586), (7.783, 11.83, 6.739), (7.798, 11.91, 6.778), (7.85, 11.98, 6.69), (28.76, 3.184, 146.0), (28.83, 3.234, 145.9), (25.9, 4.091, 157.3), (25.92, 4.015, 157.1), (21.68, 5.596, 94.81), (21.75, 5.646, 94.67), (17.66, 6.808, 97.46), (17.68, 6.732, 97.31), (37.15, 0.7219, 209.7), (37.22, 0.7716, 209.5), (34.64, 1.532, 217.3), (34.67, 1.456, 217.1), (14.61, 10.82, 249.7), (8.475, 11.76, 52.07), (14.6, 10.88, 249.7), (8.465, 11.82, 52.08), (14.56, 10.92, 249.7), (8.425, 11.86, 52.11), (14.5, 10.94, 249.8), (8.367, 11.88, 52.15), (14.45, 10.92, 249.8), (8.31, 11.86, 52.19), (14.41, 10.87, 249.8), (8.272, 11.81, 52.21), (14.4, 10.81, 249.8), (8.265, 11.75, 52.21), (14.43, 10.75, 249.8), (8.291, 11.7, 52.18), (14.48, 10.72, 249.8), (8.343, 11.67, 52.14), (14.54, 10.73, 249.7), (8.403, 11.67, 52.1), (14.59, 10.76, 249.7), (8.452, 11.7, 52.07), (7.546, 11.26, 59.35), (13.66, 10.57, 243.8), (13.68, 10.51, 243.8), (7.572, 11.21, 59.33), (9.019, 11.04, 58.47), (14.67, 10.17, 240.6), (14.72, 10.2, 240.6), (9.069, 11.07, 58.44), (16.27, 10.56, 306.5), (7.949, 11.94, 36.79), (7.891, 11.95, 36.83), (8.0, 11.83, 36.74), (7.989, 11.89, 36.76), (7.976, 11.78, 36.75), (7.927, 11.74, 36.78), (7.867, 11.74, 36.82), (7.816, 11.77, 36.86), (7.789, 11.83, 36.88), (7.796, 11.89, 36.88), (7.834, 11.93, 36.86), (12.55, 9.808, 155.2), (12.6, 9.843, 155.2), (10.05, 10.52, 158.1), (10.08, 10.46, 158.1), (11.21, 10.06, 112.9), (11.26, 10.09, 112.9), (8.499, 10.74, 108.7), (8.525, 10.69, 108.7), (13.97, 9.843, 207.0), (14.02, 9.877, 207.0), (11.91, 10.43, 208.1), (11.94, 10.37, 208.1), (25.32, 10.77, 247.8), (9.299, 11.83, 35.7), (25.31, 10.83, 247.9), (9.288, 11.9, 35.72), (25.27, 10.88, 247.9), (9.245, 11.95, 35.8), (25.2, 10.9, 248.0), (9.183, 11.96, 35.9), (25.14, 10.88, 248.1), (9.122, 11.94, 36.0), (25.1, 10.83, 248.2), (9.081, 11.89, 36.06), (25.09, 10.76, 248.2), (9.073, 11.82, 36.06), (25.12, 10.7, 248.1), (9.101, 11.76, 36.01), (25.18, 10.66, 248.0), (9.156, 11.73, 35.92), (25.24, 10.67, 247.9), (9.221, 11.73, 35.81), (25.29, 10.7, 247.9), (9.274, 11.77, 35.73), (8.613, 11.27, 44.68), (23.99, 10.48, 242.3), (24.02, 10.42, 242.3), (8.641, 11.21, 44.63), (10.2, 11.01, 42.22), (24.96, 10.04, 237.8), (25.02, 10.08, 237.7), (10.25, 11.05, 42.14), (29.8, 10.47, 308.9), (8.003, 12.03, 19.35), (7.941, 12.05, 19.45), (8.057, 11.91, 19.25), (8.046, 11.98, 19.27), (8.032, 11.85, 19.28), (7.978, 11.81, 19.37), (7.914, 11.81, 19.47), (7.859, 11.84, 19.56), (7.831, 11.9, 19.62), (7.839, 11.97, 19.61), (7.88, 12.03, 19.55), (18.63, 9.632, 145.5), (18.68, 9.671, 145.5), (16.0, 10.43, 151.2), (16.03, 10.37, 151.2), (15.16, 9.915, 100.2), (15.22, 9.953, 100.1), (11.97, 10.68, 98.28), (12.0, 10.62, 98.23), (22.61, 9.671, 201.3), (22.66, 9.71, 201.2), (20.39, 10.33, 204.6), (20.42, 10.27, 204.5)], [], [(40, 44, 1, 8, 12, 16, 20, 24, 28, 32, 36), (40, 39, 43, 44), (39, 38, 42, 43), (38, 37, 41, 42), (44, 43, 2, 1), (43, 42, 3, 2), (42, 41, 4, 3), (36, 35, 39, 40), (35, 34, 38, 39), (34, 33, 37, 38), (32, 31, 35, 36), (31, 30, 34, 35), (30, 29, 33, 34), (28, 27, 31, 32), (27, 26, 30, 31), (26, 25, 29, 30), (24, 23, 27, 28), (23, 22, 26, 27), (22, 21, 25, 26), (20, 19, 23, 24), (19, 18, 22, 23), (18, 17, 21, 22), (16, 15, 19, 20), (15, 14, 18, 19), (14, 13, 17, 18), (12, 11, 15, 16), (11, 10, 14, 15), (10, 9, 13, 14), (8, 7, 11, 12), (7, 6, 10, 11), (6, 5, 9, 10), (1, 2, 7, 8), (2, 3, 6, 7), (3, 4, 5, 6), (4, 0, 5), (5, 0, 9), (9, 0, 13), (13, 0, 17), (17, 0, 21), (21, 0, 25), (25, 0, 29), (29, 0, 33), (33, 0, 37), (41, 0, 4), (37, 0, 41), (45, 46, 48, 47), (47, 48, 50, 49), (49, 50, 52, 51), (51, 52, 54, 53), (53, 54, 56, 55), (55, 56, 58, 57), (58, 60, 70, 67), (59, 60, 62, 61), (61, 62, 64, 63), (62, 60, 83, 82), (65, 66, 46, 45), (93, 67, 70, 94), (60, 59, 69, 98, 90, 94, 70), (57, 58, 67, 93, 89, 97, 68), (91, 71, 74, 92), (64, 66, 74, 71), (66, 65, 73, 96, 88, 92, 74), (63, 64, 71, 91, 87, 95, 72), (57, 68, 75), (56, 54, 86, 85), (72, 73, 75), (64, 62, 82, 81), (73, 65, 75), (65, 45, 75), (48, 46, 78, 79), (52, 50, 76, 77), (60, 58, 84, 83), (46, 66, 80, 78), (50, 48, 79, 76), (58, 56, 85, 84), (66, 64, 81, 80), (63, 72, 75), (54, 52, 77, 86), (79, 78, 80, 81, 82, 83, 84, 85, 86, 77, 76), (47, 49, 75), (55, 57, 75), (49, 51, 75), (45, 47, 75), (59, 61, 75), (51, 53, 75), (61, 63, 75), (53, 55, 75), (68, 69, 75), (69, 59, 75), (95, 87, 88, 96), (97, 89, 90, 98), (87, 91, 92, 88), (89, 93, 94, 90), (72, 95, 96, 73), (68, 97, 98, 69), (99, 100, 102, 101), (101, 102, 104, 103), (103, 104, 106, 105), (105, 106, 108, 107), (107, 108, 110, 109), (109, 110, 112, 111), (112, 114, 124, 121), (113, 114, 116, 115), (115, 116, 118, 117), (116, 114, 137, 136), (119, 120, 100, 99), (147, 121, 124, 148), (114, 113, 123, 152, 144, 148, 124), (111, 112, 121, 147, 143, 151, 122), (145, 125, 128, 146), (118, 120, 128, 125), (120, 119, 127, 150, 142, 146, 128), (117, 118, 125, 145, 141, 149, 126), (111, 122, 129), (110, 108, 140, 139), (126, 127, 129), (118, 116, 136, 135), (127, 119, 129), (119, 99, 129), (102, 100, 132, 133), (106, 104, 130, 131), (114, 112, 138, 137), (100, 120, 134, 132), (104, 102, 133, 130), (112, 110, 139, 138), (120, 118, 135, 134), (117, 126, 129), (108, 106, 131, 140), (133, 132, 134, 135, 136, 137, 138, 139, 140, 131, 130), (101, 103, 129), (109, 111, 129), (103, 105, 129), (99, 101, 129), (113, 115, 129), (105, 107, 129), (115, 117, 129), (107, 109, 129), (122, 123, 129), (123, 113, 129), (149, 141, 142, 150), (151, 143, 144, 152), (141, 145, 146, 142), (143, 147, 148, 144), (126, 149, 150, 127), (122, 151, 152, 123), (153, 154, 156, 155), (155, 156, 158, 157), (157, 158, 160, 159), (159, 160, 162, 161), (161, 162, 164, 163), (163, 164, 166, 165), (166, 168, 178, 175), (167, 168, 170, 169), (169, 170, 172, 171), (170, 168, 191, 190), (173, 174, 154, 153), (201, 175, 178, 202), (168, 167, 177, 206, 198, 202, 178), (165, 166, 175, 201, 197, 205, 176), (199, 179, 182, 200), (172, 174, 182, 179), (174, 173, 181, 204, 196, 200, 182), (171, 172, 179, 199, 195, 203, 180), (165, 176, 183), (164, 162, 194, 193), (180, 181, 183), (172, 170, 190, 189), (181, 173, 183), (173, 153, 183), (156, 154, 186, 187), (160, 158, 184, 185), (168, 166, 192, 191), (154, 174, 188, 186), (158, 156, 187, 184), (166, 164, 193, 192), (174, 172, 189, 188), (171, 180, 183), (162, 160, 185, 194), (187, 186, 188, 189, 190, 191, 192, 193, 194, 185, 184), (155, 157, 183), (163, 165, 183), (157, 159, 183), (153, 155, 183), (167, 169, 183), (159, 161, 183), (169, 171, 183), (161, 163, 183), (176, 177, 183), (177, 167, 183), (203, 195, 196, 204), (205, 197, 198, 206), (195, 199, 200, 196), (197, 201, 202, 198), (180, 203, 204, 181), (176, 205, 206, 177), (207, 208, 210, 209), (209, 210, 212, 211), (211, 212, 214, 213), (213, 214, 216, 215), (215, 216, 218, 217), (217, 218, 220, 219), (220, 222, 232, 229), (221, 222, 224, 223), (223, 224, 226, 225), (224, 222, 245, 244), (227, 228, 208, 207), (255, 229, 232, 256), (222, 221, 231, 260, 252, 256, 232), (219, 220, 229, 255, 251, 259, 230), (253, 233, 236, 254), (226, 228, 236, 233), (228, 227, 235, 258, 250, 254, 236), (225, 226, 233, 253, 249, 257, 234), (219, 230, 237), (218, 216, 248, 247), (234, 235, 237), (226, 224, 244, 243), (235, 227, 237), (227, 207, 237), (210, 208, 240, 241), (214, 212, 238, 239), (222, 220, 246, 245), (208, 228, 242, 240), (212, 210, 241, 238), (220, 218, 247, 246), (228, 226, 243, 242), (225, 234, 237), (216, 214, 239, 248), (241, 240, 242, 243, 244, 245, 246, 247, 248, 239, 238), (209, 211, 237), (217, 219, 237), (211, 213, 237), (207, 209, 237), (221, 223, 237), (213, 215, 237), (223, 225, 237), (215, 217, 237), (230, 231, 237), (231, 221, 237), (257, 249, 250, 258), (259, 251, 252, 260), (249, 253, 254, 250), (251, 255, 256, 252), (234, 257, 258, 235), (230, 259, 260, 231), (261, 262, 264, 263), (263, 264, 266, 265), (265, 266, 268, 267), (267, 268, 270, 269), (269, 270, 272, 271), (271, 272, 274, 273), (274, 276, 286, 283), (275, 276, 278, 277), (277, 278, 280, 279), (278, 276, 299, 298), (281, 282, 262, 261), (309, 283, 286, 310), (276, 275, 285, 314, 306, 310, 286), (273, 274, 283, 309, 305, 313, 284), (307, 287, 290, 308), (280, 282, 290, 287), (282, 281, 289, 312, 304, 308, 290), (279, 280, 287, 307, 303, 311, 288), (273, 284, 291), (272, 270, 302, 301), (288, 289, 291), (280, 278, 298, 297), (289, 281, 291), (281, 261, 291), (264, 262, 294, 295), (268, 266, 292, 293), (276, 274, 300, 299), (262, 282, 296, 294), (266, 264, 295, 292), (274, 272, 301, 300), (282, 280, 297, 296), (279, 288, 291), (270, 268, 293, 302), (295, 294, 296, 297, 298, 299, 300, 301, 302, 293, 292), (263, 265, 291), (271, 273, 291), (265, 267, 291), (261, 263, 291), (275, 277, 291), (267, 269, 291), (277, 279, 291), (269, 271, 291), (284, 285, 291), (285, 275, 291), (311, 303, 304, 312), (313, 305, 306, 314), (303, 307, 308, 304), (305, 309, 310, 306), (288, 311, 312, 289), (284, 313, 314, 285), (315, 316, 318, 317), (317, 318, 320, 319), (319, 320, 322, 321), (321, 322, 324, 323), (323, 324, 326, 325), (325, 326, 328, 327), (328, 330, 340, 337), (329, 330, 332, 331), (331, 332, 334, 333), (332, 330, 353, 352), (335, 336, 316, 315), (363, 337, 340, 364), (330, 329, 339, 368, 360, 364, 340), (327, 328, 337, 363, 359, 367, 338), (361, 341, 344, 362), (334, 336, 344, 341), (336, 335, 343, 366, 358, 362, 344), (333, 334, 341, 361, 357, 365, 342), (327, 338, 345), (326, 324, 356, 355), (342, 343, 345), (334, 332, 352, 351), (343, 335, 345), (335, 315, 345), (318, 316, 348, 349), (322, 320, 346, 347), (330, 328, 354, 353), (316, 336, 350, 348), (320, 318, 349, 346), (328, 326, 355, 354), (336, 334, 351, 350), (333, 342, 345), (324, 322, 347, 356), (349, 348, 350, 351, 352, 353, 354, 355, 356, 347, 346), (317, 319, 345), (325, 327, 345), (319, 321, 345), (315, 317, 345), (329, 331, 345), (321, 323, 345), (331, 333, 345), (323, 325, 345), (338, 339, 345), (339, 329, 345), (365, 357, 358, 366), (367, 359, 360, 368), (357, 361, 362, 358), (359, 363, 364, 360), (342, 365, 366, 343), (338, 367, 368, 339), (369, 370, 372, 371), (371, 372, 374, 373), (373, 374, 376, 375), (375, 376, 378, 377), (377, 378, 380, 379), (379, 380, 382, 381), (382, 384, 394, 391), (383, 384, 386, 385), (385, 386, 388, 387), (386, 384, 407, 406), (389, 390, 370, 369), (417, 391, 394, 418), (384, 383, 393, 422, 414, 418, 394), (381, 382, 391, 417, 413, 421, 392), (415, 395, 398, 416), (388, 390, 398, 395), (390, 389, 397, 420, 412, 416, 398), (387, 388, 395, 415, 411, 419, 396), (381, 392, 399), (380, 378, 410, 409), (396, 397, 399), (388, 386, 406, 405), (397, 389, 399), (389, 369, 399), (372, 370, 402, 403), (376, 374, 400, 401), (384, 382, 408, 407), (370, 390, 404, 402), (374, 372, 403, 400), (382, 380, 409, 408), (390, 388, 405, 404), (387, 396, 399), (378, 376, 401, 410), (403, 402, 404, 405, 406, 407, 408, 409, 410, 401, 400), (371, 373, 399), (379, 381, 399), (373, 375, 399), (369, 371, 399), (383, 385, 399), (375, 377, 399), (385, 387, 399), (377, 379, 399), (392, 393, 399), (393, 383, 399), (419, 411, 412, 420), (421, 413, 414, 422), (411, 415, 416, 412), (413, 417, 418, 414), (396, 419, 420, 397), (392, 421, 422, 393), (423, 424, 426, 425), (425, 426, 428, 427), (427, 428, 430, 429), (429, 430, 432, 431), (431, 432, 434, 433), (433, 434, 436, 435), (436, 438, 448, 445), (437, 438, 440, 439), (439, 440, 442, 441), (440, 438, 461, 460), (443, 444, 424, 423), (471, 445, 448, 472), (438, 437, 447, 476, 468, 472, 448), (435, 436, 445, 471, 467, 475, 446), (469, 449, 452, 470), (442, 444, 452, 449), (444, 443, 451, 474, 466, 470, 452), (441, 442, 449, 469, 465, 473, 450), (435, 446, 453), (434, 432, 464, 463), (450, 451, 453), (442, 440, 460, 459), (451, 443, 453), (443, 423, 453), (426, 424, 456, 457), (430, 428, 454, 455), (438, 436, 462, 461), (424, 444, 458, 456), (428, 426, 457, 454), (436, 434, 463, 462), (444, 442, 459, 458), (441, 450, 453), (432, 430, 455, 464), (457, 456, 458, 459, 460, 461, 462, 463, 464, 455, 454), (425, 427, 453), (433, 435, 453), (427, 429, 453), (423, 425, 453), (437, 439, 453), (429, 431, 453), (439, 441, 453), (431, 433, 453), (446, 447, 453), (447, 437, 453), (473, 465, 466, 474), (475, 467, 468, 476), (465, 469, 470, 466), (467, 471, 472, 468), (450, 473, 474, 451), (446, 475, 476, 447), (477, 478, 480, 479), (479, 480, 482, 481), (481, 482, 484, 483), (483, 484, 486, 485), (485, 486, 488, 487), (487, 488, 490, 489), (490, 492, 502, 499), (491, 492, 494, 493), (493, 494, 496, 495), (494, 492, 515, 514), (497, 498, 478, 477), (525, 499, 502, 526), (492, 491, 501, 530, 522, 526, 502), (489, 490, 499, 525, 521, 529, 500), (523, 503, 506, 524), (496, 498, 506, 503), (498, 497, 505, 528, 520, 524, 506), (495, 496, 503, 523, 519, 527, 504), (489, 500, 507), (488, 486, 518, 517), (504, 505, 507), (496, 494, 514, 513), (505, 497, 507), (497, 477, 507), (480, 478, 510, 511), (484, 482, 508, 509), (492, 490, 516, 515), (478, 498, 512, 510), (482, 480, 511, 508), (490, 488, 517, 516), (498, 496, 513, 512), (495, 504, 507), (486, 484, 509, 518), (511, 510, 512, 513, 514, 515, 516, 517, 518, 509, 508), (479, 481, 507), (487, 489, 507), (481, 483, 507), (477, 479, 507), (491, 493, 507), (483, 485, 507), (493, 495, 507), (485, 487, 507), (500, 501, 507), (501, 491, 507), (527, 519, 520, 528), (529, 521, 522, 530), (519, 523, 524, 520), (521, 525, 526, 522), (504, 527, 528, 505), (500, 529, 530, 501), (531, 532, 534, 533), (533, 534, 536, 535), (535, 536, 538, 537), (537, 538, 540, 539), (539, 540, 542, 541), (541, 542, 544, 543), (544, 546, 556, 553), (545, 546, 548, 547), (547, 548, 550, 549), (548, 546, 569, 568), (551, 552, 532, 531), (579, 553, 556, 580), (546, 545, 555, 584, 576, 580, 556), (543, 544, 553, 579, 575, 583, 554), (577, 557, 560, 578), (550, 552, 560, 557), (552, 551, 559, 582, 574, 578, 560), (549, 550, 557, 577, 573, 581, 558), (543, 554, 561), (542, 540, 572, 571), (558, 559, 561), (550, 548, 568, 567), (559, 551, 561), (551, 531, 561), (534, 532, 564, 565), (538, 536, 562, 563), (546, 544, 570, 569), (532, 552, 566, 564), (536, 534, 565, 562), (544, 542, 571, 570), (552, 550, 567, 566), (549, 558, 561), (540, 538, 563, 572), (565, 564, 566, 567, 568, 569, 570, 571, 572, 563, 562), (533, 535, 561), (541, 543, 561), (535, 537, 561), (531, 533, 561), (545, 547, 561), (537, 539, 561), (547, 549, 561), (539, 541, 561), (554, 555, 561), (555, 545, 561), (581, 573, 574, 582), (583, 575, 576, 584), (573, 577, 578, 574), (575, 579, 580, 576), (558, 581, 582, 559), (554, 583, 584, 555), (585, 586, 588, 587), (587, 588, 590, 589), (589, 590, 592, 591), (591, 592, 594, 593), (593, 594, 596, 595), (595, 596, 598, 597), (598, 600, 610, 607), (599, 600, 602, 601), (601, 602, 604, 603), (602, 600, 623, 622), (605, 606, 586, 585), (633, 607, 610, 634), (600, 599, 609, 638, 630, 634, 610), (597, 598, 607, 633, 629, 637, 608), (631, 611, 614, 632), (604, 606, 614, 611), (606, 605, 613, 636, 628, 632, 614), (603, 604, 611, 631, 627, 635, 612), (597, 608, 615), (596, 594, 626, 625), (612, 613, 615), (604, 602, 622, 621), (613, 605, 615), (605, 585, 615), (588, 586, 618, 619), (592, 590, 616, 617), (600, 598, 624, 623), (586, 606, 620, 618), (590, 588, 619, 616), (598, 596, 625, 624), (606, 604, 621, 620), (603, 612, 615), (594, 592, 617, 626), (619, 618, 620, 621, 622, 623, 624, 625, 626, 617, 616), (587, 589, 615), (595, 597, 615), (589, 591, 615), (585, 587, 615), (599, 601, 615), (591, 593, 615), (601, 603, 615), (593, 595, 615), (608, 609, 615), (609, 599, 615), (635, 627, 628, 636), (637, 629, 630, 638), (627, 631, 632, 628), (629, 633, 634, 630), (612, 635, 636, 613), (608, 637, 638, 609), (639, 640, 642, 641), (641, 642, 644, 643), (643, 644, 646, 645), (645, 646, 648, 647), (647, 648, 650, 649), (649, 650, 652, 651), (652, 654, 664, 661), (653, 654, 656, 655), (655, 656, 658, 657), (656, 654, 677, 676), (659, 660, 640, 639), (687, 661, 664, 688), (654, 653, 663, 692, 684, 688, 664), (651, 652, 661, 687, 683, 691, 662), (685, 665, 668, 686), (658, 660, 668, 665), (660, 659, 667, 690, 682, 686, 668), (657, 658, 665, 685, 681, 689, 666), (651, 662, 669), (650, 648, 680, 679), (666, 667, 669), (658, 656, 676, 675), (667, 659, 669), (659, 639, 669), (642, 640, 672, 673), (646, 644, 670, 671), (654, 652, 678, 677), (640, 660, 674, 672), (644, 642, 673, 670), (652, 650, 679, 678), (660, 658, 675, 674), (657, 666, 669), (648, 646, 671, 680), (673, 672, 674, 675, 676, 677, 678, 679, 680, 671, 670), (641, 643, 669), (649, 651, 669), (643, 645, 669), (639, 641, 669), (653, 655, 669), (645, 647, 669), (655, 657, 669), (647, 649, 669), (662, 663, 669), (663, 653, 669), (689, 681, 682, 690), (691, 683, 684, 692), (681, 685, 686, 682), (683, 687, 688, 684), (666, 689, 690, 667), (662, 691, 692, 663), (693, 694, 696, 695), (695, 696, 698, 697), (697, 698, 700, 699), (699, 700, 702, 701), (701, 702, 704, 703), (703, 704, 706, 705), (706, 708, 718, 715), (707, 708, 710, 709), (709, 710, 712, 711), (710, 708, 731, 730), (713, 714, 694, 693), (741, 715, 718, 742), (708, 707, 717, 746, 738, 742, 718), (705, 706, 715, 741, 737, 745, 716), (739, 719, 722, 740), (712, 714, 722, 719), (714, 713, 721, 744, 736, 740, 722), (711, 712, 719, 739, 735, 743, 720), (705, 716, 723), (704, 702, 734, 733), (720, 721, 723), (712, 710, 730, 729), (721, 713, 723), (713, 693, 723), (696, 694, 726, 727), (700, 698, 724, 725), (708, 706, 732, 731), (694, 714, 728, 726), (698, 696, 727, 724), (706, 704, 733, 732), (714, 712, 729, 728), (711, 720, 723), (702, 700, 725, 734), (727, 726, 728, 729, 730, 731, 732, 733, 734, 725, 724), (695, 697, 723), (703, 705, 723), (697, 699, 723), (693, 695, 723), (707, 709, 723), (699, 701, 723), (709, 711, 723), (701, 703, 723), (716, 717, 723), (717, 707, 723), (743, 735, 736, 744), (745, 737, 738, 746), (735, 739, 740, 736), (737, 741, 742, 738), (720, 743, 744, 721), (716, 745, 746, 717), (747, 748, 750, 749), (749, 750, 752, 751), (751, 752, 754, 753), (753, 754, 756, 755), (755, 756, 758, 757), (757, 758, 760, 759), (760, 762, 772, 769), (761, 762, 764, 763), (763, 764, 766, 765), (764, 762, 785, 784), (767, 768, 748, 747), (795, 769, 772, 796), (762, 761, 771, 800, 792, 796, 772), (759, 760, 769, 795, 791, 799, 770), (793, 773, 776, 794), (766, 768, 776, 773), (768, 767, 775, 798, 790, 794, 776), (765, 766, 773, 793, 789, 797, 774), (759, 770, 777), (758, 756, 788, 787), (774, 775, 777), (766, 764, 784, 783), (775, 767, 777), (767, 747, 777), (750, 748, 780, 781), (754, 752, 778, 779), (762, 760, 786, 785), (748, 768, 782, 780), (752, 750, 781, 778), (760, 758, 787, 786), (768, 766, 783, 782), (765, 774, 777), (756, 754, 779, 788), (781, 780, 782, 783, 784, 785, 786, 787, 788, 779, 778), (749, 751, 777), (757, 759, 777), (751, 753, 777), (747, 749, 777), (761, 763, 777), (753, 755, 777), (763, 765, 777), (755, 757, 777), (770, 771, 777), (771, 761, 777), (797, 789, 790, 798), (799, 791, 792, 800), (789, 793, 794, 790), (791, 795, 796, 792), (774, 797, 798, 775), (770, 799, 800, 771), (801, 802, 804, 803), (803, 804, 806, 805), (805, 806, 808, 807), (807, 808, 810, 809), (809, 810, 812, 811), (811, 812, 814, 813), (814, 816, 826, 823), (815, 816, 818, 817), (817, 818, 820, 819), (818, 816, 839, 838), (821, 822, 802, 801), (849, 823, 826, 850), (816, 815, 825, 854, 846, 850, 826), (813, 814, 823, 849, 845, 853, 824), (847, 827, 830, 848), (820, 822, 830, 827), (822, 821, 829, 852, 844, 848, 830), (819, 820, 827, 847, 843, 851, 828), (813, 824, 831), (812, 810, 842, 841), (828, 829, 831), (820, 818, 838, 837), (829, 821, 831), (821, 801, 831), (804, 802, 834, 835), (808, 806, 832, 833), (816, 814, 840, 839), (802, 822, 836, 834), (806, 804, 835, 832), (814, 812, 841, 840), (822, 820, 837, 836), (819, 828, 831), (810, 808, 833, 842), (835, 834, 836, 837, 838, 839, 840, 841, 842, 833, 832), (803, 805, 831), (811, 813, 831), (805, 807, 831), (801, 803, 831), (815, 817, 831), (807, 809, 831), (817, 819, 831), (809, 811, 831), (824, 825, 831), (825, 815, 831), (851, 843, 844, 852), (853, 845, 846, 854), (843, 847, 848, 844), (845, 849, 850, 846), (828, 851, 852, 829), (824, 853, 854, 825), (855, 856, 858, 857), (857, 858, 860, 859), (859, 860, 862, 861), (861, 862, 864, 863), (863, 864, 866, 865), (865, 866, 868, 867), (868, 870, 880, 877), (869, 870, 872, 871), (871, 872, 874, 873), (872, 870, 893, 892), (875, 876, 856, 855), (903, 877, 880, 904), (870, 869, 879, 908, 900, 904, 880), (867, 868, 877, 903, 899, 907, 878), (901, 881, 884, 902), (874, 876, 884, 881), (876, 875, 883, 906, 898, 902, 884), (873, 874, 881, 901, 897, 905, 882), (867, 878, 885), (866, 864, 896, 895), (882, 883, 885), (874, 872, 892, 891), (883, 875, 885), (875, 855, 885), (858, 856, 888, 889), (862, 860, 886, 887), (870, 868, 894, 893), (856, 876, 890, 888), (860, 858, 889, 886), (868, 866, 895, 894), (876, 874, 891, 890), (873, 882, 885), (864, 862, 887, 896), (889, 888, 890, 891, 892, 893, 894, 895, 896, 887, 886), (857, 859, 885), (865, 867, 885), (859, 861, 885), (855, 857, 885), (869, 871, 885), (861, 863, 885), (871, 873, 885), (863, 865, 885), (878, 879, 885), (879, 869, 885), (905, 897, 898, 906), (907, 899, 900, 908), (897, 901, 902, 898), (899, 903, 904, 900), (882, 905, 906, 883), (878, 907, 908, 879), (909, 910, 912, 911), (911, 912, 914, 913), (913, 914, 916, 915), (915, 916, 918, 917), (917, 918, 920, 919), (919, 920, 922, 921), (922, 924, 934, 931), (923, 924, 926, 925), (925, 926, 928, 927), (926, 924, 947, 946), (929, 930, 910, 909), (957, 931, 934, 958), (924, 923, 933, 962, 954, 958, 934), (921, 922, 931, 957, 953, 961, 932), (955, 935, 938, 956), (928, 930, 938, 935), (930, 929, 937, 960, 952, 956, 938), (927, 928, 935, 955, 951, 959, 936), (921, 932, 939), (920, 918, 950, 949), (936, 937, 939), (928, 926, 946, 945), (937, 929, 939), (929, 909, 939), (912, 910, 942, 943), (916, 914, 940, 941), (924, 922, 948, 947), (910, 930, 944, 942), (914, 912, 943, 940), (922, 920, 949, 948), (930, 928, 945, 944), (927, 936, 939), (918, 916, 941, 950), (943, 942, 944, 945, 946, 947, 948, 949, 950, 941, 940), (911, 913, 939), (919, 921, 939), (913, 915, 939), (909, 911, 939), (923, 925, 939), (915, 917, 939), (925, 927, 939), (917, 919, 939), (932, 933, 939), (933, 923, 939), (959, 951, 952, 960), (961, 953, 954, 962), (951, 955, 956, 952), (953, 957, 958, 954), (936, 959, 960, 937), (932, 961, 962, 933), (963, 964, 966, 965), (965, 966, 968, 967), (967, 968, 970, 969), (969, 970, 972, 971), (971, 972, 974, 973), (973, 974, 976, 975), (976, 978, 988, 985), (977, 978, 980, 979), (979, 980, 982, 981), (980, 978, 1001, 1000), (983, 984, 964, 963), (1011, 985, 988, 1012), (978, 977, 987, 1016, 1008, 1012, 988), (975, 976, 985, 1011, 1007, 1015, 986), (1009, 989, 992, 1010), (982, 984, 992, 989), (984, 983, 991, 1014, 1006, 1010, 992), (981, 982, 989, 1009, 1005, 1013, 990), (975, 986, 993), (974, 972, 1004, 1003), (990, 991, 993), (982, 980, 1000, 999), (991, 983, 993), (983, 963, 993), (966, 964, 996, 997), (970, 968, 994, 995), (978, 976, 1002, 1001), (964, 984, 998, 996), (968, 966, 997, 994), (976, 974, 1003, 1002), (984, 982, 999, 998), (981, 990, 993), (972, 970, 995, 1004), (997, 996, 998, 999, 1000, 1001, 1002, 1003, 1004, 995, 994), (965, 967, 993), (973, 975, 993), (967, 969, 993), (963, 965, 993), (977, 979, 993), (969, 971, 993), (979, 981, 993), (971, 973, 993), (986, 987, 993), (987, 977, 993), (1013, 1005, 1006, 1014), (1015, 1007, 1008, 1016), (1005, 1009, 1010, 1006), (1007, 1011, 1012, 1008), (990, 1013, 1014, 991), (986, 1015, 1016, 987), (1017, 1018, 1020, 1019), (1019, 1020, 1022, 1021), (1021, 1022, 1024, 1023), (1023, 1024, 1026, 1025), (1025, 1026, 1028, 1027), (1027, 1028, 1030, 1029), (1030, 1032, 1042, 1039), (1031, 1032, 1034, 1033), (1033, 1034, 1036, 1035), (1034, 1032, 1055, 1054), (1037, 1038, 1018, 1017), (1065, 1039, 1042, 1066), (1032, 1031, 1041, 1070, 1062, 1066, 1042), (1029, 1030, 1039, 1065, 1061, 1069, 1040), (1063, 1043, 1046, 1064), (1036, 1038, 1046, 1043), (1038, 1037, 1045, 1068, 1060, 1064, 1046), (1035, 1036, 1043, 1063, 1059, 1067, 1044), (1029, 1040, 1047), (1028, 1026, 1058, 1057), (1044, 1045, 1047), (1036, 1034, 1054, 1053), (1045, 1037, 1047), (1037, 1017, 1047), (1020, 1018, 1050, 1051), (1024, 1022, 1048, 1049), (1032, 1030, 1056, 1055), (1018, 1038, 1052, 1050), (1022, 1020, 1051, 1048), (1030, 1028, 1057, 1056), (1038, 1036, 1053, 1052), (1035, 1044, 1047), (1026, 1024, 1049, 1058), (1051, 1050, 1052, 1053, 1054, 1055, 1056, 1057, 1058, 1049, 1048), (1019, 1021, 1047), (1027, 1029, 1047), (1021, 1023, 1047), (1017, 1019, 1047), (1031, 1033, 1047), (1023, 1025, 1047), (1033, 1035, 1047), (1025, 1027, 1047), (1040, 1041, 1047), (1041, 1031, 1047), (1067, 1059, 1060, 1068), (1069, 1061, 1062, 1070), (1059, 1063, 1064, 1060), (1061, 1065, 1066, 1062), (1044, 1067, 1068, 1045), (1040, 1069, 1070, 1041), (1071, 1072, 1074, 1073), (1073, 1074, 1076, 1075), (1075, 1076, 1078, 1077), (1077, 1078, 1080, 1079), (1079, 1080, 1082, 1081), (1081, 1082, 1084, 1083), (1084, 1086, 1096, 1093), (1085, 1086, 1088, 1087), (1087, 1088, 1090, 1089), (1088, 1086, 1109, 1108), (1091, 1092, 1072, 1071), (1119, 1093, 1096, 1120), (1086, 1085, 1095, 1124, 1116, 1120, 1096), (1083, 1084, 1093, 1119, 1115, 1123, 1094), (1117, 1097, 1100, 1118), (1090, 1092, 1100, 1097), (1092, 1091, 1099, 1122, 1114, 1118, 1100), (1089, 1090, 1097, 1117, 1113, 1121, 1098), (1083, 1094, 1101), (1082, 1080, 1112, 1111), (1098, 1099, 1101), (1090, 1088, 1108, 1107), (1099, 1091, 1101), (1091, 1071, 1101), (1074, 1072, 1104, 1105), (1078, 1076, 1102, 1103), (1086, 1084, 1110, 1109), (1072, 1092, 1106, 1104), (1076, 1074, 1105, 1102), (1084, 1082, 1111, 1110), (1092, 1090, 1107, 1106), (1089, 1098, 1101), (1080, 1078, 1103, 1112), (1105, 1104, 1106, 1107, 1108, 1109, 1110, 1111, 1112, 1103, 1102), (1073, 1075, 1101), (1081, 1083, 1101), (1075, 1077, 1101), (1071, 1073, 1101), (1085, 1087, 1101), (1077, 1079, 1101), (1087, 1089, 1101), (1079, 1081, 1101), (1094, 1095, 1101), (1095, 1085, 1101), (1121, 1113, 1114, 1122), (1123, 1115, 1116, 1124), (1113, 1117, 1118, 1114), (1115, 1119, 1120, 1116), (1098, 1121, 1122, 1099), (1094, 1123, 1124, 1095), (1125, 1126, 1128, 1127), (1127, 1128, 1130, 1129), (1129, 1130, 1132, 1131), (1131, 1132, 1134, 1133), (1133, 1134, 1136, 1135), (1135, 1136, 1138, 1137), (1138, 1140, 1150, 1147), (1139, 1140, 1142, 1141), (1141, 1142, 1144, 1143), (1142, 1140, 1163, 1162), (1145, 1146, 1126, 1125), (1173, 1147, 1150, 1174), (1140, 1139, 1149, 1178, 1170, 1174, 1150), (1137, 1138, 1147, 1173, 1169, 1177, 1148), (1171, 1151, 1154, 1172), (1144, 1146, 1154, 1151), (1146, 1145, 1153, 1176, 1168, 1172, 1154), (1143, 1144, 1151, 1171, 1167, 1175, 1152), (1137, 1148, 1155), (1136, 1134, 1166, 1165), (1152, 1153, 1155), (1144, 1142, 1162, 1161), (1153, 1145, 1155), (1145, 1125, 1155), (1128, 1126, 1158, 1159), (1132, 1130, 1156, 1157), (1140, 1138, 1164, 1163), (1126, 1146, 1160, 1158), (1130, 1128, 1159, 1156), (1138, 1136, 1165, 1164), (1146, 1144, 1161, 1160), (1143, 1152, 1155), (1134, 1132, 1157, 1166), (1159, 1158, 1160, 1161, 1162, 1163, 1164, 1165, 1166, 1157, 1156), (1127, 1129, 1155), (1135, 1137, 1155), (1129, 1131, 1155), (1125, 1127, 1155), (1139, 1141, 1155), (1131, 1133, 1155), (1141, 1143, 1155), (1133, 1135, 1155), (1148, 1149, 1155), (1149, 1139, 1155), (1175, 1167, 1168, 1176), (1177, 1169, 1170, 1178), (1167, 1171, 1172, 1168), (1169, 1173, 1174, 1170), (1152, 1175, 1176, 1153), (1148, 1177, 1178, 1149), (1179, 1180, 1182, 1181), (1181, 1182, 1184, 1183), (1183, 1184, 1186, 1185), (1185, 1186, 1188, 1187), (1187, 1188, 1190, 1189), (1189, 1190, 1192, 1191), (1192, 1194, 1204, 1201), (1193, 1194, 1196, 1195), (1195, 1196, 1198, 1197), (1196, 1194, 1217, 1216), (1199, 1200, 1180, 1179), (1227, 1201, 1204, 1228), (1194, 1193, 1203, 1232, 1224, 1228, 1204), (1191, 1192, 1201, 1227, 1223, 1231, 1202), (1225, 1205, 1208, 1226), (1198, 1200, 1208, 1205), (1200, 1199, 1207, 1230, 1222, 1226, 1208), (1197, 1198, 1205, 1225, 1221, 1229, 1206), (1191, 1202, 1209), (1190, 1188, 1220, 1219), (1206, 1207, 1209), (1198, 1196, 1216, 1215), (1207, 1199, 1209), (1199, 1179, 1209), (1182, 1180, 1212, 1213), (1186, 1184, 1210, 1211), (1194, 1192, 1218, 1217), (1180, 1200, 1214, 1212), (1184, 1182, 1213, 1210), (1192, 1190, 1219, 1218), (1200, 1198, 1215, 1214), (1197, 1206, 1209), (1188, 1186, 1211, 1220), (1213, 1212, 1214, 1215, 1216, 1217, 1218, 1219, 1220, 1211, 1210), (1181, 1183, 1209), (1189, 1191, 1209), (1183, 1185, 1209), (1179, 1181, 1209), (1193, 1195, 1209), (1185, 1187, 1209), (1195, 1197, 1209), (1187, 1189, 1209), (1202, 1203, 1209), (1203, 1193, 1209), (1229, 1221, 1222, 1230), (1231, 1223, 1224, 1232), (1221, 1225, 1226, 1222), (1223, 1227, 1228, 1224), (1206, 1229, 1230, 1207), (1202, 1231, 1232, 1203), (1233, 1234, 1236, 1235), (1235, 1236, 1238, 1237), (1237, 1238, 1240, 1239), (1239, 1240, 1242, 1241), (1241, 1242, 1244, 1243), (1243, 1244, 1246, 1245), (1246, 1248, 1258, 1255), (1247, 1248, 1250, 1249), (1249, 1250, 1252, 1251), (1250, 1248, 1271, 1270), (1253, 1254, 1234, 1233), (1281, 1255, 1258, 1282), (1248, 1247, 1257, 1286, 1278, 1282, 1258), (1245, 1246, 1255, 1281, 1277, 1285, 1256), (1279, 1259, 1262, 1280), (1252, 1254, 1262, 1259), (1254, 1253, 1261, 1284, 1276, 1280, 1262), (1251, 1252, 1259, 1279, 1275, 1283, 1260), (1245, 1256, 1263), (1244, 1242, 1274, 1273), (1260, 1261, 1263), (1252, 1250, 1270, 1269), (1261, 1253, 1263), (1253, 1233, 1263), (1236, 1234, 1266, 1267), (1240, 1238, 1264, 1265), (1248, 1246, 1272, 1271), (1234, 1254, 1268, 1266), (1238, 1236, 1267, 1264), (1246, 1244, 1273, 1272), (1254, 1252, 1269, 1268), (1251, 1260, 1263), (1242, 1240, 1265, 1274), (1267, 1266, 1268, 1269, 1270, 1271, 1272, 1273, 1274, 1265, 1264), (1235, 1237, 1263), (1243, 1245, 1263), (1237, 1239, 1263), (1233, 1235, 1263), (1247, 1249, 1263), (1239, 1241, 1263), (1249, 1251, 1263), (1241, 1243, 1263), (1256, 1257, 1263), (1257, 1247, 1263), (1283, 1275, 1276, 1284), (1285, 1277, 1278, 1286), (1275, 1279, 1280, 1276), (1277, 1281, 1282, 1278), (1260, 1283, 1284, 1261), (1256, 1285, 1286, 1257), (1287, 1288, 1290, 1289), (1289, 1290, 1292, 1291), (1291, 1292, 1294, 1293), (1293, 1294, 1296, 1295), (1295, 1296, 1298, 1297), (1297, 1298, 1300, 1299), (1300, 1302, 1312, 1309), (1301, 1302, 1304, 1303), (1303, 1304, 1306, 1305), (1304, 1302, 1325, 1324), (1307, 1308, 1288, 1287), (1335, 1309, 1312, 1336), (1302, 1301, 1311, 1340, 1332, 1336, 1312), (1299, 1300, 1309, 1335, 1331, 1339, 1310), (1333, 1313, 1316, 1334), (1306, 1308, 1316, 1313), (1308, 1307, 1315, 1338, 1330, 1334, 1316), (1305, 1306, 1313, 1333, 1329, 1337, 1314), (1299, 1310, 1317), (1298, 1296, 1328, 1327), (1314, 1315, 1317), (1306, 1304, 1324, 1323), (1315, 1307, 1317), (1307, 1287, 1317), (1290, 1288, 1320, 1321), (1294, 1292, 1318, 1319), (1302, 1300, 1326, 1325), (1288, 1308, 1322, 1320), (1292, 1290, 1321, 1318), (1300, 1298, 1327, 1326), (1308, 1306, 1323, 1322), (1305, 1314, 1317), (1296, 1294, 1319, 1328), (1321, 1320, 1322, 1323, 1324, 1325, 1326, 1327, 1328, 1319, 1318), (1289, 1291, 1317), (1297, 1299, 1317), (1291, 1293, 1317), (1287, 1289, 1317), (1301, 1303, 1317), (1293, 1295, 1317), (1303, 1305, 1317), (1295, 1297, 1317), (1310, 1311, 1317), (1311, 1301, 1317), (1337, 1329, 1330, 1338), (1339, 1331, 1332, 1340), (1329, 1333, 1334, 1330), (1331, 1335, 1336, 1332), (1314, 1337, 1338, 1315), (1310, 1339, 1340, 1311)])
me_cylinder.polygons.foreach_set('material_index', [1, 1, 1, 1, 1, 1, 1, 1, 1, 1, 1, 1, 1, 1, 1, 1, 1, 1, 1, 1, 1, 1, 1, 1, 1, 1, 1, 1, 1, 1, 1, 1, 1, 1, 1, 1, 1, 1, 1, 1, 1, 1, 1, 1, 1, 0, 0, 0, 0, 0, 0, 0, 0, 0, 0, 0, 0, 0, 0, 0, 0, 0, 0, 0, 0, 0, 0, 0, 0, 0, 0, 0, 0, 0, 0, 0, 0, 0, 0, 0, 0, 0, 0, 0, 0, 0, 0, 0, 0, 0, 0, 0, 0, 0, 0, 0, 0, 0, 0, 0, 0, 0, 0, 0, 0, 0, 0, 0, 0, 0, 0, 0, 0, 0, 0, 0, 0, 0, 0, 0, 0, 0, 0, 0, 0, 0, 0, 0, 0, 0, 0, 0, 0, 0, 0, 0, 0, 0, 0, 0, 0, 0, 0, 0, 0, 0, 0, 0, 0, 0, 0, 0, 0, 0, 0, 0, 0, 0, 0, 0, 0, 0, 0, 0, 0, 0, 0, 0, 0, 0, 0, 0, 0, 0, 0, 0, 0, 0, 0, 0, 0, 0, 0, 0, 0, 0, 0, 0, 0, 0, 0, 0, 0, 0, 0, 0, 0, 0, 0, 0, 0, 0, 0, 0, 0, 0, 0, 0, 0, 0, 0, 0, 0, 0, 0, 0, 0, 0, 0, 0, 0, 0, 0, 0, 0, 0, 0, 0, 0, 0, 0, 0, 0, 0, 0, 0, 0, 0, 0, 0, 0, 0, 0, 0, 0, 0, 0, 0, 0, 0, 0, 0, 0, 0, 0, 0, 0, 0, 0, 0, 0, 0, 0, 0, 0, 0, 0, 0, 0, 0, 0, 0, 0, 0, 0, 0, 0, 0, 0, 0, 0, 0, 0, 0, 0, 0, 0, 0, 0, 0, 0, 0, 0, 0, 0, 0, 0, 0, 0, 0, 0, 0, 0, 0, 0, 0, 0, 0, 0, 0, 0, 0, 0, 0, 0, 0, 0, 0, 0, 0, 0, 0, 0, 0, 0, 0, 0, 0, 0, 0, 0, 0, 0, 0, 0, 0, 0, 0, 0, 0, 0, 0, 0, 0, 0, 0, 0, 0, 0, 0, 0, 0, 0, 0, 0, 0, 0, 0, 0, 0, 0, 0, 0, 0, 0, 0, 0, 0, 0, 0, 0, 0, 0, 0, 0, 0, 0, 0, 0, 0, 0, 0, 0, 0, 0, 0, 0, 0, 0, 0, 0, 0, 0, 0, 0, 0, 0, 0, 0, 0, 0, 0, 0, 0, 0, 0, 0, 0, 0, 0, 0, 0, 0, 0, 0, 0, 0, 0, 0, 0, 0, 0, 0, 0, 0, 0, 0, 0, 0, 0, 0, 0, 0, 0, 0, 0, 0, 0, 0, 0, 0, 0, 0, 0, 0, 0, 0, 0, 0, 0, 0, 0, 0, 0, 0, 0, 0, 0, 0, 0, 0, 0, 0, 0, 0, 0, 0, 0, 0, 0, 0, 0, 0, 0, 0, 0, 0, 0, 0, 0, 0, 0, 0, 0, 0, 0, 0, 0, 0, 0, 0, 0, 0, 0, 0, 0, 0, 0, 0, 0, 0, 0, 0, 0, 0, 0, 0, 0, 0, 0, 0, 0, 0, 0, 0, 0, 0, 0, 0, 0, 0, 0, 0, 0, 0, 0, 0, 0, 0, 0, 0, 0, 0, 0, 0, 0, 0, 0, 0, 0, 0, 0, 0, 0, 0, 0, 0, 0, 0, 0, 0, 0, 0, 0, 0, 0, 0, 0, 0, 0, 0, 0, 0, 0, 0, 0, 0, 0, 0, 0, 0, 0, 0, 0, 0, 0, 0, 0, 0, 0, 0, 0, 0, 0, 0, 0, 0, 0, 0, 0, 0, 0, 0, 0, 0, 0, 0, 0, 0, 0, 0, 0, 0, 0, 0, 0, 0, 0, 0, 0, 0, 0, 0, 0, 0, 0, 0, 0, 0, 0, 0, 0, 0, 0, 0, 0, 0, 0, 0, 0, 0, 0, 0, 0, 0, 0, 0, 0, 0, 0, 0, 0, 0, 0, 0, 0, 0, 0, 0, 0, 0, 0, 0, 0, 0, 0, 0, 0, 0, 0, 0, 0, 0, 0, 0, 0, 0, 0, 0, 0, 0, 0, 0, 0, 0, 0, 0, 0, 0, 0, 0, 0, 0, 0, 0, 0, 0, 0, 0, 0, 0, 0, 0, 0, 0, 0, 0, 0, 0, 0, 0, 0, 0, 0, 0, 0, 0, 0, 0, 0, 0, 0, 0, 0, 0, 0, 0, 0, 0, 0, 0, 0, 0, 0, 0, 0, 0, 0, 0, 0, 0, 0, 0, 0, 0, 0, 0, 0, 0, 0, 0, 0, 0, 0, 0, 0, 0, 0, 0, 0, 0, 0, 0, 0, 0, 0, 0, 0, 0, 0, 0, 0, 0, 0, 0, 0, 0, 0, 0, 0, 0, 0, 0, 0, 0, 0, 0, 0, 0, 0, 0, 0, 0, 0, 0, 0, 0, 0, 0, 0, 0, 0, 0, 0, 0, 0, 0, 0, 0, 0, 0, 0, 0, 0, 0, 0, 0, 0, 0, 0, 0, 0, 0, 0, 0, 0, 0, 0, 0, 0, 0, 0, 0, 0, 0, 0, 0, 0, 0, 0, 0, 0, 0, 0, 0, 0, 0, 0, 0, 0, 0, 0, 0, 0, 0, 0, 0, 0, 0, 0, 0, 0, 0, 0, 0, 0, 0, 0, 0, 0, 0, 0, 0, 0, 0, 0, 0, 0, 0, 0, 0, 0, 0, 0, 0, 0, 0, 0, 0, 0, 0, 0, 0, 0, 0, 0, 0, 0, 0, 0, 0, 0, 0, 0, 0, 0, 0, 0, 0, 0, 0, 0, 0, 0, 0, 0, 0, 0, 0, 0, 0, 0, 0, 0, 0, 0, 0, 0, 0, 0, 0, 0, 0, 0, 0, 0, 0, 0, 0, 0, 0, 0, 0, 0, 0, 0, 0, 0, 0, 0, 0, 0, 0, 0, 0, 0, 0, 0, 0, 0, 0, 0, 0, 0, 0, 0, 0, 0, 0, 0, 0, 0, 0, 0, 0, 0, 0, 0, 0, 0, 0, 0, 0, 0, 0, 0, 0, 0, 0, 0, 0, 0, 0, 0, 0, 0, 0, 0, 0, 0, 0, 0, 0, 0, 0, 0, 0, 0, 0, 0, 0, 0, 0, 0, 0, 0, 0, 0, 0, 0, 0, 0, 0, 0, 0, 0, 0, 0, 0, 0, 0, 0, 0, 0, 0, 0, 0, 0, 0, 0, 0, 0, 0, 0, 0, 0, 0, 0, 0, 0, 0, 0, 0, 0, 0, 0, 0, 0, 0, 0, 0, 0, 0, 0, 0, 0, 0, 0, 0, 0, 0, 0, 0, 0, 0, 0, 0, 0, 0, 0, 0, 0, 0, 0, 0, 0, 0, 0, 0, 0, 0, 0, 0, 0, 0, 0, 0, 0, 0, 0, 0, 0, 0, 0, 0, 0, 0, 0, 0, 0, 0, 0, 0, 0, 0, 0, 0, 0, 0, 0, 0, 0, 0, 0, 0, 0, 0, 0, 0, 0, 0, 0, 0, 0, 0, 0, 0, 0, 0, 0, 0, 0, 0, 0, 0, 0, 0, 0, 0, 0, 0, 0, 0, 0, 0, 0, 0, 0, 0, 0, 0, 0, 0, 0, 0, 0, 0, 0, 0, 0, 0, 0, 0, 0, 0, 0, 0, 0, 0, 0, 0, 0, 0, 0, 0, 0, 0, 0, 0, 0, 0, 0, 0, 0, 0, 0, 0, 0, 0, 0, 0, 0, 0, 0, 0, 0, 0, 0, 0, 0, 0, 0, 0, 0, 0, 0, 0, 0, 0, 0, 0, 0, 0, 0, 0, 0, 0, 0, 0, 0, 0, 0, 0, 0, 0, 0, 0, 0, 0, 0, 0, 0, 0, 0, 0, 0, 0, 0, 0, 0, 0, 0, 0, 0, 0])
me_cylinder.materials.append(mat_material)
me_cylinder.materials.append(mat_material_tronco)
me_cylinder.use_remesh_preserve_volume = False
me_cylinder.use_remesh_preserve_attributes = False
me_cylinder.use_mirror_vertex_groups = False
me_cylinder.update()

# ---- objects
ob_cylinder = bpy.data.objects.new('Cylinder', me_cylinder)
ob_lamp = bpy.data.objects.new('Lamp', light_lamp)
ob_camera = bpy.data.objects.new('Camera', cam_camera)

# ---- transforms, parenting, visibility, modifiers, constraints
ob_cylinder.location = (0.0, 0.0, 0.0)
ob_cylinder.lineart.crease_threshold = 0.0
ob_lamp.location = (4.076, 1.005, 5.904)
ob_lamp.rotation_euler = (0.6503, 0.05522, 1.866)
ob_lamp.lock_rotations_4d = False
ob_lamp.empty_display_type = 'ARROWS'
ob_lamp.color = (0.0, 0.0, 0.0, 0.0)
ob_lamp.lineart.crease_threshold = 0.0
ob_camera.location = (7.481, -6.508, 5.344)
ob_camera.rotation_euler = (1.109, 0.01082, 0.8149)
ob_camera.lock_rotations_4d = False
ob_camera.empty_display_type = 'ARROWS'
ob_camera.color = (0.0, 0.0, 0.0, 0.0)
ob_camera.display_type = 'WIRE'
ob_camera.lineart.crease_threshold = 0.0

# ---- collection membership
col_collection_1.objects.link(ob_cylinder)
col_collection_1.objects.link(ob_lamp)
col_collection_1.objects.link(ob_camera)

# ---- scene / render settings (as saved in the file)
scene.camera = ob_camera
scene.frame_start = 1; scene.frame_end = 250; scene.frame_set(1)
scene.render.engine = 'BLENDER_EEVEE_NEXT'
scene.render.resolution_percentage = 50
scene.render.dither_intensity = 0.0
scene.cycles.use_denoising = False
scene.cycles.samples = 10
scene.cycles.sampling_pattern = 'TABULATED_SOBOL'
scene.cycles.light_sampling_threshold = 0.0
scene.cycles.use_adaptive_sampling = False
scene.cycles.use_light_tree = False
scene.cycles.blur_glossy = 0.0
scene.cycles.pixel_filter_type = 'GAUSSIAN'
scene.cycles.sample_clamp_indirect = 0.0
scene.view_settings.view_transform = 'Standard'
bpy.context.view_layer.update()
